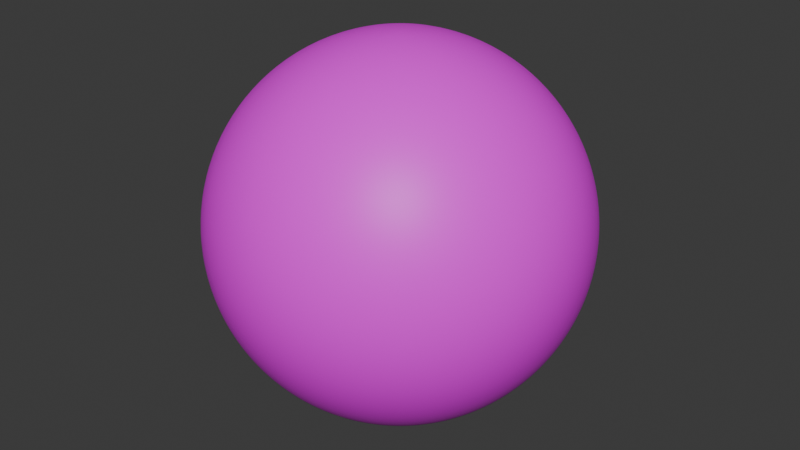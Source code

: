 # Source: lancerPlayer.blend  (saved by Blender 4.5.91; exported with 4.5.12 LTS)
import bpy
from mathutils import Matrix  # noqa: F401  (used for matrix-valued properties, if any)

bpy.ops.wm.read_factory_settings(use_empty=True)
scene = bpy.context.scene
scene.name = 'Scene'

# ---- images (referenced by path relative to the original .blend; pixels are not part of the script)
import os
ASSET_DIR = os.environ.get("B2B_ASSET_DIR", "")  # directory of the original .blend (textures are referenced by path, not embedded)
HERE = os.path.dirname(os.path.abspath(__file__))  # packed textures are extracted next to this script under _unpacked/

def load_image(name, relpath, width, height, colorspace="sRGB"):
    """Load a texture the original file referenced (path relative to the .blend, or extracted next to this script)."""
    p = next((c for c in (os.path.join(HERE, relpath), os.path.join(ASSET_DIR, relpath)) if relpath and os.path.exists(c)), "")
    if p:
        img = bpy.data.images.load(p, check_existing=True)
        img.name = name
    else:  # same state as the original file: an image datablock whose file is absent (Cycles renders it pink)
        img = bpy.data.images.new(name, width, height)
        img.source = "FILE"
        img.filepath = "//" + (relpath or name)
    img.colorspace_settings.name = colorspace
    return img
img_lancertexture_png = load_image('lancerTexture.png', 'lancerTexture.png', 1024, 1024, 'sRGB')

# ---- materials (node trees are filled in below, after node groups)
mat_material_001 = bpy.data.materials.new('Material.001')

# ---- material node trees
mat_material_001.use_nodes = True; mat_material_001.node_tree.nodes.clear()
_N = mat_material_001.node_tree.nodes; _L = mat_material_001.node_tree.links
n0 = _N.new('ShaderNodeBsdfPrincipled'); n0.name = 'Principled BSDF'; n0.location = (-200, 100)
n1 = _N.new('ShaderNodeOutputMaterial'); n1.name = 'Material Output'; n1.location = (200, 100)
n2 = _N.new('ShaderNodeTexImage'); n2.name = 'Image Texture'; n2.location = (-490, 75)
n2.image = img_lancertexture_png
_L.new(n0.outputs[0], n1.inputs[0])
_L.new(n2.outputs[0], n0.inputs[0])
n1.is_active_output = True

# ---- world
world_world = bpy.data.worlds.new('World'); scene.world = world_world
world_world.use_nodes = True; world_world.node_tree.nodes.clear()
_N = world_world.node_tree.nodes; _L = world_world.node_tree.links
n0 = _N.new('ShaderNodeOutputWorld'); n0.name = 'World Output'; n0.location = (300, 300)
n1 = _N.new('ShaderNodeBackground'); n1.name = 'Background'; n1.location = (10, 300)
n1.inputs[0].default_value = (0.05088, 0.05088, 0.05088, 1.0)
_L.new(n1.outputs[0], n0.inputs[0])
n0.is_active_output = True
world_world.color = (0.05088, 0.05088, 0.05088)
world_world.sun_shadow_jitter_overblur = 0.0

# ---- meshes
me_sphere_002 = bpy.data.meshes.new('Sphere.002')
me_sphere_002.from_pydata([(4.016e-07, 4.194, 6.312), (4.201e-07, 6.277, 4.218), (4.695e-07, 7.404, 1.481), (6.642e-07, 7.549, 0.0), (4.943e-07, 7.404, -1.481), (4.201e-07, 6.277, -4.218), (0.2966, 1.491, 7.441), (0.5636, 2.833, 7.013), (0.8182, 4.113, 6.312), (1.041, 5.235, 5.368), (1.225, 6.156, 4.218), (1.361, 6.84, 2.905), (1.444, 7.262, 1.481), (1.473, 7.404, 0.0), (1.444, 7.262, -1.481), (1.361, 6.84, -2.905), (1.225, 6.156, -4.218), (1.041, 5.235, -5.368), (0.8182, 4.113, -6.312), (0.5636, 2.833, -7.013), (0.2966, 1.491, -7.441), (0.5818, 1.405, 7.441), (1.106, 2.669, 7.013), (1.605, 3.875, 6.312), (2.043, 4.932, 5.368), (2.402, 5.799, 4.218), (2.669, 6.444, 2.905), (2.833, 6.84, 1.481), (2.889, 6.974, 0.0), (2.833, 6.84, -1.481), (2.669, 6.444, -2.905), (2.402, 5.799, -4.218), (2.043, 4.932, -5.368), (1.605, 3.875, -6.312), (1.106, 2.669, -7.013), (0.5818, 1.405, -7.441), (0.8446, 1.264, 7.441), (1.605, 2.402, 7.013), (2.33, 3.487, 6.312), (2.966, 4.438, 5.368), (3.487, 5.219, 4.218), (3.875, 5.799, 2.905), (4.113, 6.156, 1.481), (4.194, 6.277, 0.0), (4.113, 6.156, -1.481), (3.875, 5.799, -2.905), (3.487, 5.219, -4.218), (2.966, 4.438, -5.368), (2.33, 3.487, -6.312), (1.605, 2.402, -7.013), (0.8446, 1.264, -7.441), (1.075, 1.075, 7.441), (2.043, 2.043, 7.013), (2.966, 2.966, 6.312), (3.775, 3.775, 5.368), (4.438, 4.438, 4.218), (4.932, 4.932, 2.905), (5.235, 5.235, 1.481), (5.338, 5.338, 0.0), (5.235, 5.235, -1.481), (4.932, 4.932, -2.905), (4.438, 4.438, -4.218), (3.775, 3.775, -5.368), (2.966, 2.966, -6.312), (2.043, 2.043, -7.013), (1.075, 1.075, -7.441), (1.264, 0.8446, 7.441), (2.402, 1.605, 7.013), (3.487, 2.33, 6.312), (4.438, 2.966, 5.368), (5.219, 3.487, 4.218), (5.799, 3.875, 2.905), (6.156, 4.113, 1.481), (6.277, 4.194, 0.0), (6.156, 4.113, -1.481), (5.799, 3.875, -2.905), (5.219, 3.487, -4.218), (4.438, 2.966, -5.368), (3.487, 2.33, -6.312), (2.402, 1.605, -7.013), (1.264, 0.8446, -7.441), (2.973e-08, -5.406e-09, 7.618), (1.405, 0.5818, 7.441), (2.669, 1.106, 7.013), (3.875, 1.605, 6.312), (4.932, 2.043, 5.368), (5.799, 2.402, 4.218), (6.444, 2.669, 2.905), (6.84, 2.833, 1.481), (6.974, 2.889, 0.0), (6.84, 2.833, -1.481), (6.444, 2.669, -2.905), (5.799, 2.402, -4.218), (4.932, 2.043, -5.368), (3.875, 1.605, -6.312), (2.669, 1.106, -7.013), (1.405, 0.5818, -7.441), (1.491, 0.2966, 7.441), (2.833, 0.5636, 7.013), (4.113, 0.8182, 6.312), (5.235, 1.041, 5.368), (6.156, 1.225, 4.218), (6.84, 1.361, 2.905), (7.262, 1.444, 1.481), (7.404, 1.473, 0.0), (7.262, 1.444, -1.481), (6.84, 1.361, -2.905), (6.156, 1.225, -4.218), (5.235, 1.041, -5.368), (4.113, 0.8182, -6.312), (2.833, 0.5636, -7.013), (1.491, 0.2966, -7.441), (1.52, -8.445e-08, 7.441), (2.889, -1.787e-07, 7.013), (4.194, -2.699e-07, 6.312), (5.338, -4.534e-08, 5.368), (6.277, -3.813e-07, 4.218), (6.974, 6.015e-08, 2.905), (7.404, -6.393e-07, 1.481), (7.549, -1.097e-06, 0.0), (7.404, -6.269e-07, -1.481), (6.974, 6.324e-08, -2.905), (6.277, -3.921e-07, -4.218), (5.338, -3.761e-08, -5.368), (4.194, -2.761e-07, -6.312), (2.889, -1.814e-07, -7.013), (1.52, -8.512e-08, -7.441), (1.491, -0.2966, 7.441), (2.833, -0.5636, 7.013), (4.113, -0.8182, 6.312), (5.235, -1.041, 5.368), (6.156, -1.225, 4.218), (6.84, -1.361, 2.905), (7.262, -1.444, 1.481), (7.404, -1.473, 0.0), (7.262, -1.444, -1.481), (6.84, -1.361, -2.905), (6.156, -1.225, -4.218), (5.235, -1.041, -5.368), (4.113, -0.8182, -6.312), (2.833, -0.5636, -7.013), (1.491, -0.2966, -7.441), (1.405, -0.5818, 7.441), (2.669, -1.106, 7.013), (3.875, -1.605, 6.312), (4.932, -2.043, 5.368), (5.799, -2.402, 4.218), (6.444, -2.669, 2.905), (6.84, -2.833, 1.481), (6.974, -2.889, 0.0), (6.84, -2.833, -1.481), (6.444, -2.669, -2.905), (5.799, -2.402, -4.218), (4.932, -2.043, -5.368), (3.875, -1.605, -6.312), (2.669, -1.106, -7.013), (1.405, -0.5818, -7.441), (1.264, -0.8446, 7.441), (2.402, -1.605, 7.013), (3.487, -2.33, 6.312), (4.438, -2.966, 5.368), (5.219, -3.487, 4.218), (5.799, -3.875, 2.905), (6.156, -4.113, 1.481), (6.277, -4.194, 0.0), (6.156, -4.113, -1.481), (5.799, -3.875, -2.905), (5.219, -3.487, -4.218), (4.438, -2.966, -5.368), (3.487, -2.33, -6.312), (2.402, -1.605, -7.013), (1.264, -0.8446, -7.441), (1.075, -1.075, 7.441), (2.043, -2.043, 7.013), (2.966, -2.966, 6.312), (3.775, -3.775, 5.368), (4.438, -4.438, 4.218), (4.932, -4.932, 2.905), (5.235, -5.235, 1.481), (5.338, -5.338, 0.0), (5.235, -5.235, -1.481), (4.932, -4.932, -2.905), (4.438, -4.438, -4.218), (3.775, -3.775, -5.368), (2.966, -2.966, -6.312), (2.043, -2.043, -7.013), (1.075, -1.075, -7.441), (0.8446, -1.264, 7.441), (1.605, -2.402, 7.013), (2.33, -3.487, 6.312), (2.966, -4.438, 5.368), (3.487, -5.219, 4.218), (3.875, -5.799, 2.905), (4.113, -6.156, 1.481), (4.194, -6.277, 0.0), (4.113, -6.156, -1.481), (3.875, -5.799, -2.905), (3.487, -5.219, -4.218), (2.966, -4.438, -5.368), (2.33, -3.487, -6.312), (1.605, -2.402, -7.013), (0.8446, -1.264, -7.441), (0.5818, -1.405, 7.441), (1.106, -2.669, 7.013), (1.605, -3.875, 6.312), (2.043, -4.932, 5.368), (2.402, -5.799, 4.218), (2.669, -6.444, 2.905), (2.833, -6.84, 1.481), (2.889, -6.974, 0.0), (2.833, -6.84, -1.481), (2.669, -6.444, -2.905), (2.402, -5.799, -4.218), (2.043, -4.932, -5.368), (1.605, -3.875, -6.312), (1.106, -2.669, -7.013), (0.5818, -1.405, -7.441), (0.2966, -1.491, 7.441), (0.5636, -2.833, 7.013), (0.8182, -4.113, 6.312), (1.041, -5.235, 5.368), (1.225, -6.156, 4.218), (1.361, -6.84, 2.905), (1.444, -7.262, 1.481), (1.473, -7.404, 0.0), (1.444, -7.262, -1.481), (1.361, -6.84, -2.905), (1.225, -6.156, -4.218), (1.041, -5.235, -5.368), (0.8182, -4.113, -6.312), (0.5636, -2.833, -7.013), (0.2966, -1.491, -7.441), (-9.665e-08, -1.52, 7.441), (-4.035e-07, -2.889, 7.013), (-5.957e-07, -4.194, 6.312), (-3.006e-07, -5.338, 5.368), (-5.229e-07, -6.277, 4.218), (-8.758e-08, -6.974, 2.905), (-1.048e-06, -7.404, 1.481), (-2.055e-06, -7.549, 0.0), (-1.048e-06, -7.404, -1.481), (-9.067e-08, -6.974, -2.905), (-5.244e-07, -6.277, -4.218), (-2.991e-07, -5.338, -5.368), (-5.957e-07, -4.194, -6.312), (-3.997e-07, -2.889, -7.013), (-9.655e-08, -1.52, -7.441), (-0.2966, -1.491, 7.441), (-0.5636, -2.833, 7.013), (-0.8182, -4.113, 6.312), (-1.041, -5.235, 5.368), (-1.225, -6.156, 4.218), (-1.361, -6.84, 2.905), (-1.444, -7.262, 1.481), (-1.473, -7.404, 0.0), (-1.444, -7.262, -1.481), (-1.361, -6.84, -2.905), (-1.225, -6.156, -4.218), (-1.041, -5.235, -5.368), (-0.8182, -4.113, -6.312), (-0.5636, -2.833, -7.013), (-0.2966, -1.491, -7.441), (-0.5818, -1.405, 7.441), (-1.106, -2.669, 7.013), (-1.605, -3.875, 6.312), (-2.043, -4.932, 5.368), (-2.402, -5.799, 4.218), (-2.669, -6.444, 2.905), (-2.833, -6.84, 1.481), (-2.889, -6.974, 0.0), (-2.833, -6.84, -1.481), (-2.669, -6.444, -2.905), (-2.402, -5.799, -4.218), (-2.043, -4.932, -5.368), (-1.605, -3.875, -6.312), (-1.106, -2.669, -7.013), (-0.5818, -1.405, -7.441), (-0.8446, -1.264, 7.441), (-1.605, -2.402, 7.013), (-2.33, -3.487, 6.312), (-2.966, -4.438, 5.368), (-3.487, -5.219, 4.218), (-3.875, -5.799, 2.905), (-4.113, -6.156, 1.481), (-4.194, -6.277, 0.0), (-4.113, -6.156, -1.481), (-3.875, -5.799, -2.905), (-3.487, -5.219, -4.218), (-2.966, -4.438, -5.368), (-2.33, -3.487, -6.312), (-1.605, -2.402, -7.013), (-0.8446, -1.264, -7.441), (-1.075, -1.075, 7.441), (-2.043, -2.043, 7.013), (-2.966, -2.966, 6.312), (-3.775, -3.775, 5.368), (-4.438, -4.438, 4.218), (-4.932, -4.932, 2.905), (-5.235, -5.235, 1.481), (-5.338, -5.338, 0.0), (-5.235, -5.235, -1.481), (-4.932, -4.932, -2.905), (-4.438, -4.438, -4.218), (-3.775, -3.775, -5.368), (-2.966, -2.966, -6.312), (-2.043, -2.043, -7.013), (-1.075, -1.075, -7.441), (3.784e-08, -9.653e-09, -7.618), (-1.264, -0.8446, 7.441), (-2.402, -1.605, 7.013), (-3.487, -2.33, 6.312), (-4.438, -2.966, 5.368), (-5.219, -3.487, 4.218), (-5.799, -3.875, 2.905), (-6.156, -4.113, 1.481), (-6.277, -4.194, 0.0), (-6.156, -4.113, -1.481), (-5.799, -3.875, -2.905), (-5.219, -3.487, -4.218), (-4.438, -2.966, -5.368), (-3.487, -2.33, -6.312), (-2.402, -1.605, -7.013), (-1.264, -0.8446, -7.441), (-1.405, -0.5818, 7.441), (-2.669, -1.106, 7.013), (-3.875, -1.605, 6.312), (-4.932, -2.043, 5.368), (-5.799, -2.402, 4.218), (-6.444, -2.669, 2.905), (-6.84, -2.833, 1.481), (-6.974, -2.889, 0.0), (-6.84, -2.833, -1.481), (-6.444, -2.669, -2.905), (-5.799, -2.402, -4.218), (-4.932, -2.043, -5.368), (-3.875, -1.605, -6.312), (-2.669, -1.106, -7.013), (-1.405, -0.5818, -7.441), (-1.491, -0.2966, 7.441), (-2.833, -0.5636, 7.013), (-4.113, -0.8182, 6.312), (-5.235, -1.041, 5.368), (-6.156, -1.225, 4.218), (-6.84, -1.361, 2.905), (-7.262, -1.444, 1.481), (-7.404, -1.473, 0.0), (-7.262, -1.444, -1.481), (-6.84, -1.361, -2.905), (-6.156, -1.225, -4.218), (-5.235, -1.041, -5.368), (-4.113, -0.8182, -6.312), (-2.833, -0.5636, -7.013), (-1.491, -0.2966, -7.441), (-1.52, 1.613e-07, 7.441), (-2.889, 4.562e-07, 7.013), (-4.194, 8.813e-07, 6.312), (-5.338, 4.984e-07, 5.368), (-6.277, 9.416e-07, 4.218), (-6.974, 5.543e-07, 2.905), (-7.404, 1.939e-06, 1.481), (-7.549, 2.998e-06, 7.723e-10), (-7.404, 1.933e-06, -1.481), (-6.974, 5.493e-07, -2.905), (-6.277, 9.424e-07, -4.218), (-5.338, 5.028e-07, -5.368), (-4.194, 8.842e-07, -6.312), (-2.889, 4.551e-07, -7.013), (-1.52, 1.616e-07, -7.441), (-1.491, 0.2966, 7.441), (-2.833, 0.5636, 7.013), (-4.113, 0.8182, 6.312), (-5.235, 1.041, 5.368), (-6.156, 1.225, 4.218), (-6.84, 1.361, 2.905), (-7.262, 1.444, 1.481), (-7.404, 1.473, 0.0), (-7.262, 1.444, -1.481), (-6.84, 1.361, -2.905), (-6.156, 1.225, -4.218), (-5.235, 1.041, -5.368), (-4.113, 0.8182, -6.312), (-2.833, 0.5636, -7.013), (-1.491, 0.2966, -7.441), (-1.405, 0.5818, 7.441), (-2.669, 1.106, 7.013), (-3.875, 1.605, 6.312), (-4.932, 2.043, 5.368), (-5.799, 2.402, 4.218), (-6.444, 2.669, 2.905), (-6.84, 2.833, 1.481), (-6.974, 2.889, 0.0), (-6.84, 2.833, -1.481), (-6.444, 2.669, -2.905), (-5.799, 2.402, -4.218), (-4.932, 2.043, -5.368), (-3.875, 1.605, -6.312), (-2.669, 1.106, -7.013), (-1.405, 0.5818, -7.441), (-1.264, 0.8446, 7.441), (-2.402, 1.605, 7.013), (-3.487, 2.33, 6.312), (-4.438, 2.966, 5.368), (-5.219, 3.487, 4.218), (-5.799, 3.875, 2.905), (-6.156, 4.113, 1.481), (-6.277, 4.194, 0.0), (-6.156, 4.113, -1.481), (-5.799, 3.875, -2.905), (-5.219, 3.487, -4.218), (-4.438, 2.966, -5.368), (-3.487, 2.33, -6.312), (-2.402, 1.605, -7.013), (-1.264, 0.8446, -7.441), (-1.075, 1.075, 7.441), (-2.043, 2.043, 7.013), (-2.966, 2.966, 6.312), (-3.775, 3.775, 5.368), (-4.438, 4.438, 4.218), (-4.932, 4.932, 2.905), (-5.235, 5.235, 1.481), (-5.338, 5.338, 0.0), (-5.235, 5.235, -1.481), (-4.932, 4.932, -2.905), (-4.438, 4.438, -4.218), (-3.775, 3.775, -5.368), (-2.966, 2.966, -6.312), (-2.043, 2.043, -7.013), (-1.075, 1.075, -7.441), (-0.8446, 1.264, 7.441), (-1.605, 2.402, 7.013), (-2.33, 3.487, 6.312), (-2.966, 4.438, 5.368), (-3.487, 5.219, 4.218), (-3.875, 5.799, 2.905), (-4.113, 6.156, 1.481), (-4.194, 6.277, 0.0), (-4.113, 6.156, -1.481), (-3.875, 5.799, -2.905), (-3.487, 5.219, -4.218), (-2.966, 4.438, -5.368), (-2.33, 3.487, -6.312), (-1.605, 2.402, -7.013), (-0.8446, 1.264, -7.441), (-0.5818, 1.405, 7.441), (-1.106, 2.669, 7.013), (-1.605, 3.875, 6.312), (-2.043, 4.932, 5.368), (-2.402, 5.799, 4.218), (-2.669, 6.444, 2.905), (-2.833, 6.84, 1.481), (-2.889, 6.974, 0.0), (-2.833, 6.84, -1.481), (-2.669, 6.444, -2.905), (-2.402, 5.799, -4.218), (-2.043, 4.932, -5.368), (-1.605, 3.875, -6.312), (-1.106, 2.669, -7.013), (-0.5818, 1.405, -7.441), (-0.2966, 1.491, 7.441), (-0.5636, 2.833, 7.013), (-0.8182, 4.113, 6.312), (-1.041, 5.235, 5.368), (-1.225, 6.156, 4.218), (-1.361, 6.84, 2.905), (-1.444, 7.262, 1.481), (-1.473, 7.404, 0.0), (-1.444, 7.262, -1.481), (-1.361, 6.84, -2.905), (-1.225, 6.156, -4.218), (-1.041, 5.235, -5.368), (-0.8182, 4.113, -6.312), (-0.5636, 2.833, -7.013), (-0.2966, 1.491, -7.441), (1.758e-07, 1.52, 7.441), (4.35e-07, 2.889, 7.013), (5.59e-07, 5.338, 5.368), (4.674e-07, 6.974, 2.905), (4.643e-07, 6.974, -2.905), (7.196e-07, 5.338, -5.368), (1.266e-06, 4.194, -6.312), (5.922e-07, 2.889, -7.013), (1.763e-07, 1.52, -7.441)], [], [(479, 478, 17, 18), (476, 1, 10, 11), (480, 479, 18, 19), (2, 476, 11, 12), (481, 480, 19, 20), (3, 2, 12, 13), (473, 81, 6), (307, 481, 20), (4, 3, 13, 14), (474, 473, 6, 7), (477, 4, 14, 15), (0, 474, 7, 8), (5, 477, 15, 16), (475, 0, 8, 9), (478, 5, 16, 17), (1, 475, 9, 10), (17, 16, 31, 32), (10, 9, 24, 25), (18, 17, 32, 33), (11, 10, 25, 26), (19, 18, 33, 34), (12, 11, 26, 27), (20, 19, 34, 35), (13, 12, 27, 28), (6, 81, 21), (307, 20, 35), (14, 13, 28, 29), (7, 6, 21, 22), (15, 14, 29, 30), (8, 7, 22, 23), (16, 15, 30, 31), (9, 8, 23, 24), (21, 81, 36), (307, 35, 50), (29, 28, 43, 44), (22, 21, 36, 37), (30, 29, 44, 45), (23, 22, 37, 38), (31, 30, 45, 46), (24, 23, 38, 39), (32, 31, 46, 47), (25, 24, 39, 40), (33, 32, 47, 48), (26, 25, 40, 41), (34, 33, 48, 49), (27, 26, 41, 42), (35, 34, 49, 50), (28, 27, 42, 43), (40, 39, 54, 55), (48, 47, 62, 63), (41, 40, 55, 56), (49, 48, 63, 64), (42, 41, 56, 57), (50, 49, 64, 65), (43, 42, 57, 58), (36, 81, 51), (307, 50, 65), (44, 43, 58, 59), (37, 36, 51, 52), (45, 44, 59, 60), (38, 37, 52, 53), (46, 45, 60, 61), (39, 38, 53, 54), (47, 46, 61, 62), (59, 58, 73, 74), (52, 51, 66, 67), (60, 59, 74, 75), (53, 52, 67, 68), (61, 60, 75, 76), (54, 53, 68, 69), (62, 61, 76, 77), (55, 54, 69, 70), (63, 62, 77, 78), (56, 55, 70, 71), (64, 63, 78, 79), (57, 56, 71, 72), (65, 64, 79, 80), (58, 57, 72, 73), (51, 81, 66), (307, 65, 80), (78, 77, 93, 94), (71, 70, 86, 87), (79, 78, 94, 95), (72, 71, 87, 88), (80, 79, 95, 96), (73, 72, 88, 89), (66, 81, 82), (307, 80, 96), (74, 73, 89, 90), (67, 66, 82, 83), (75, 74, 90, 91), (68, 67, 83, 84), (76, 75, 91, 92), (69, 68, 84, 85), (77, 76, 92, 93), (70, 69, 85, 86), (83, 82, 97, 98), (91, 90, 105, 106), (84, 83, 98, 99), (92, 91, 106, 107), (85, 84, 99, 100), (93, 92, 107, 108), (86, 85, 100, 101), (94, 93, 108, 109), (87, 86, 101, 102), (95, 94, 109, 110), (88, 87, 102, 103), (96, 95, 110, 111), (89, 88, 103, 104), (82, 81, 97), (307, 96, 111), (90, 89, 104, 105), (102, 101, 116, 117), (110, 109, 124, 125), (103, 102, 117, 118), (111, 110, 125, 126), (104, 103, 118, 119), (97, 81, 112), (307, 111, 126), (105, 104, 119, 120), (98, 97, 112, 113), (106, 105, 120, 121), (99, 98, 113, 114), (107, 106, 121, 122), (100, 99, 114, 115), (108, 107, 122, 123), (101, 100, 115, 116), (109, 108, 123, 124), (121, 120, 135, 136), (114, 113, 128, 129), (122, 121, 136, 137), (115, 114, 129, 130), (123, 122, 137, 138), (116, 115, 130, 131), (124, 123, 138, 139), (117, 116, 131, 132), (125, 124, 139, 140), (118, 117, 132, 133), (126, 125, 140, 141), (119, 118, 133, 134), (112, 81, 127), (307, 126, 141), (120, 119, 134, 135), (113, 112, 127, 128), (140, 139, 154, 155), (133, 132, 147, 148), (141, 140, 155, 156), (134, 133, 148, 149), (127, 81, 142), (307, 141, 156), (135, 134, 149, 150), (128, 127, 142, 143), (136, 135, 150, 151), (129, 128, 143, 144), (137, 136, 151, 152), (130, 129, 144, 145), (138, 137, 152, 153), (131, 130, 145, 146), (139, 138, 153, 154), (132, 131, 146, 147), (152, 151, 166, 167), (145, 144, 159, 160), (153, 152, 167, 168), (146, 145, 160, 161), (154, 153, 168, 169), (147, 146, 161, 162), (155, 154, 169, 170), (148, 147, 162, 163), (156, 155, 170, 171), (149, 148, 163, 164), (142, 81, 157), (307, 156, 171), (150, 149, 164, 165), (143, 142, 157, 158), (151, 150, 165, 166), (144, 143, 158, 159), (171, 170, 185, 186), (164, 163, 178, 179), (157, 81, 172), (307, 171, 186), (165, 164, 179, 180), (158, 157, 172, 173), (166, 165, 180, 181), (159, 158, 173, 174), (167, 166, 181, 182), (160, 159, 174, 175), (168, 167, 182, 183), (161, 160, 175, 176), (169, 168, 183, 184), (162, 161, 176, 177), (170, 169, 184, 185), (163, 162, 177, 178), (175, 174, 189, 190), (183, 182, 197, 198), (176, 175, 190, 191), (184, 183, 198, 199), (177, 176, 191, 192), (185, 184, 199, 200), (178, 177, 192, 193), (186, 185, 200, 201), (179, 178, 193, 194), (172, 81, 187), (307, 186, 201), (180, 179, 194, 195), (173, 172, 187, 188), (181, 180, 195, 196), (174, 173, 188, 189), (182, 181, 196, 197), (194, 193, 208, 209), (187, 81, 202), (307, 201, 216), (195, 194, 209, 210), (188, 187, 202, 203), (196, 195, 210, 211), (189, 188, 203, 204), (197, 196, 211, 212), (190, 189, 204, 205), (198, 197, 212, 213), (191, 190, 205, 206), (199, 198, 213, 214), (192, 191, 206, 207), (200, 199, 214, 215), (193, 192, 207, 208), (201, 200, 215, 216), (213, 212, 227, 228), (206, 205, 220, 221), (214, 213, 228, 229), (207, 206, 221, 222), (215, 214, 229, 230), (208, 207, 222, 223), (216, 215, 230, 231), (209, 208, 223, 224), (202, 81, 217), (307, 216, 231), (210, 209, 224, 225), (203, 202, 217, 218), (211, 210, 225, 226), (204, 203, 218, 219), (212, 211, 226, 227), (205, 204, 219, 220), (217, 81, 232), (307, 231, 246), (225, 224, 239, 240), (218, 217, 232, 233), (226, 225, 240, 241), (219, 218, 233, 234), (227, 226, 241, 242), (220, 219, 234, 235), (228, 227, 242, 243), (221, 220, 235, 236), (229, 228, 243, 244), (222, 221, 236, 237), (230, 229, 244, 245), (223, 222, 237, 238), (231, 230, 245, 246), (224, 223, 238, 239), (236, 235, 250, 251), (244, 243, 258, 259), (237, 236, 251, 252), (245, 244, 259, 260), (238, 237, 252, 253), (246, 245, 260, 261), (239, 238, 253, 254), (232, 81, 247), (307, 246, 261), (240, 239, 254, 255), (233, 232, 247, 248), (241, 240, 255, 256), (234, 233, 248, 249), (242, 241, 256, 257), (235, 234, 249, 250), (243, 242, 257, 258), (255, 254, 269, 270), (248, 247, 262, 263), (256, 255, 270, 271), (249, 248, 263, 264), (257, 256, 271, 272), (250, 249, 264, 265), (258, 257, 272, 273), (251, 250, 265, 266), (259, 258, 273, 274), (252, 251, 266, 267), (260, 259, 274, 275), (253, 252, 267, 268), (261, 260, 275, 276), (254, 253, 268, 269), (247, 81, 262), (307, 261, 276), (274, 273, 288, 289), (267, 266, 281, 282), (275, 274, 289, 290), (268, 267, 282, 283), (276, 275, 290, 291), (269, 268, 283, 284), (262, 81, 277), (307, 276, 291), (270, 269, 284, 285), (263, 262, 277, 278), (271, 270, 285, 286), (264, 263, 278, 279), (272, 271, 286, 287), (265, 264, 279, 280), (273, 272, 287, 288), (266, 265, 280, 281), (286, 285, 300, 301), (279, 278, 293, 294), (287, 286, 301, 302), (280, 279, 294, 295), (288, 287, 302, 303), (281, 280, 295, 296), (289, 288, 303, 304), (282, 281, 296, 297), (290, 289, 304, 305), (283, 282, 297, 298), (291, 290, 305, 306), (284, 283, 298, 299), (277, 81, 292), (307, 291, 306), (285, 284, 299, 300), (278, 277, 292, 293), (305, 304, 320, 321), (298, 297, 313, 314), (306, 305, 321, 322), (299, 298, 314, 315), (292, 81, 308), (307, 306, 322), (300, 299, 315, 316), (293, 292, 308, 309), (301, 300, 316, 317), (294, 293, 309, 310), (302, 301, 317, 318), (295, 294, 310, 311), (303, 302, 318, 319), (296, 295, 311, 312), (304, 303, 319, 320), (297, 296, 312, 313), (310, 309, 324, 325), (318, 317, 332, 333), (311, 310, 325, 326), (319, 318, 333, 334), (312, 311, 326, 327), (320, 319, 334, 335), (313, 312, 327, 328), (321, 320, 335, 336), (314, 313, 328, 329), (322, 321, 336, 337), (315, 314, 329, 330), (308, 81, 323), (307, 322, 337), (316, 315, 330, 331), (309, 308, 323, 324), (317, 316, 331, 332), (329, 328, 343, 344), (337, 336, 351, 352), (330, 329, 344, 345), (323, 81, 338), (307, 337, 352), (331, 330, 345, 346), (324, 323, 338, 339), (332, 331, 346, 347), (325, 324, 339, 340), (333, 332, 347, 348), (326, 325, 340, 341), (334, 333, 348, 349), (327, 326, 341, 342), (335, 334, 349, 350), (328, 327, 342, 343), (336, 335, 350, 351), (348, 347, 362, 363), (341, 340, 355, 356), (349, 348, 363, 364), (342, 341, 356, 357), (350, 349, 364, 365), (343, 342, 357, 358), (351, 350, 365, 366), (344, 343, 358, 359), (352, 351, 366, 367), (345, 344, 359, 360), (338, 81, 353), (307, 352, 367), (346, 345, 360, 361), (339, 338, 353, 354), (347, 346, 361, 362), (340, 339, 354, 355), (367, 366, 381, 382), (360, 359, 374, 375), (353, 81, 368), (307, 367, 382), (361, 360, 375, 376), (354, 353, 368, 369), (362, 361, 376, 377), (355, 354, 369, 370), (363, 362, 377, 378), (356, 355, 370, 371), (364, 363, 378, 379), (357, 356, 371, 372), (365, 364, 379, 380), (358, 357, 372, 373), (366, 365, 380, 381), (359, 358, 373, 374), (371, 370, 385, 386), (379, 378, 393, 394), (372, 371, 386, 387), (380, 379, 394, 395), (373, 372, 387, 388), (381, 380, 395, 396), (374, 373, 388, 389), (382, 381, 396, 397), (375, 374, 389, 390), (368, 81, 383), (307, 382, 397), (376, 375, 390, 391), (369, 368, 383, 384), (377, 376, 391, 392), (370, 369, 384, 385), (378, 377, 392, 393), (390, 389, 404, 405), (383, 81, 398), (307, 397, 412), (391, 390, 405, 406), (384, 383, 398, 399), (392, 391, 406, 407), (385, 384, 399, 400), (393, 392, 407, 408), (386, 385, 400, 401), (394, 393, 408, 409), (387, 386, 401, 402), (395, 394, 409, 410), (388, 387, 402, 403), (396, 395, 410, 411), (389, 388, 403, 404), (397, 396, 411, 412), (409, 408, 423, 424), (402, 401, 416, 417), (410, 409, 424, 425), (403, 402, 417, 418), (411, 410, 425, 426), (404, 403, 418, 419), (412, 411, 426, 427), (405, 404, 419, 420), (398, 81, 413), (307, 412, 427), (406, 405, 420, 421), (399, 398, 413, 414), (407, 406, 421, 422), (400, 399, 414, 415), (408, 407, 422, 423), (401, 400, 415, 416), (307, 427, 442), (421, 420, 435, 436), (414, 413, 428, 429), (422, 421, 436, 437), (415, 414, 429, 430), (423, 422, 437, 438), (416, 415, 430, 431), (424, 423, 438, 439), (417, 416, 431, 432), (425, 424, 439, 440), (418, 417, 432, 433), (426, 425, 440, 441), (419, 418, 433, 434), (427, 426, 441, 442), (420, 419, 434, 435), (413, 81, 428), (440, 439, 454, 455), (433, 432, 447, 448), (441, 440, 455, 456), (434, 433, 448, 449), (442, 441, 456, 457), (435, 434, 449, 450), (428, 81, 443), (307, 442, 457), (436, 435, 450, 451), (429, 428, 443, 444), (437, 436, 451, 452), (430, 429, 444, 445), (438, 437, 452, 453), (431, 430, 445, 446), (439, 438, 453, 454), (432, 431, 446, 447), (444, 443, 458, 459), (452, 451, 466, 467), (445, 444, 459, 460), (453, 452, 467, 468), (446, 445, 460, 461), (454, 453, 468, 469), (447, 446, 461, 462), (455, 454, 469, 470), (448, 447, 462, 463), (456, 455, 470, 471), (449, 448, 463, 464), (457, 456, 471, 472), (450, 449, 464, 465), (443, 81, 458), (307, 457, 472), (451, 450, 465, 466), (463, 462, 1, 476), (471, 470, 479, 480), (464, 463, 476, 2), (472, 471, 480, 481), (465, 464, 2, 3), (458, 81, 473), (307, 472, 481), (466, 465, 3, 4), (459, 458, 473, 474), (467, 466, 4, 477), (460, 459, 474, 0), (468, 467, 477, 5), (461, 460, 0, 475), (469, 468, 5, 478), (462, 461, 475, 1), (470, 469, 478, 479)])
me_sphere_002.polygons.foreach_set('use_smooth', [True] * 512)
_uv = me_sphere_002.uv_layers.new(name='UVMap')
_uv.uv.foreach_set('vector', [0.75, 0.1875, 0.75, 0.25, 0.7188, 0.25, 0.7188, 0.1875, 0.75, 0.625, 0.75, 0.6875, 0.7188, 0.6875, 0.7188, 0.625, 0.75, 0.125, 0.75, 0.1875, 0.7188, 0.1875, 0.7188, 0.125, 0.75, 0.5625, 0.75, 0.625, 0.7188, 0.625, 0.7188, 0.5625, 0.75, 0.0625, 0.75, 0.125, 0.7188, 0.125, 0.7188, 0.0625, 0.75, 0.5, 0.75, 0.5625, 0.7188, 0.5625, 0.7188, 0.5, 0.75, 0.9375, 0.7344, 1.0, 0.7188, 0.9375, 0.7344, 0.0, 0.75, 0.0625, 0.7188, 0.0625, 0.75, 0.4375, 0.75, 0.5, 0.7188, 0.5, 0.7188, 0.4375, 0.75, 0.875, 0.75, 0.9375, 0.7188, 0.9375, 0.7188, 0.875, 0.75, 0.375, 0.75, 0.4375, 0.7188, 0.4375, 0.7188, 0.375, 0.75, 0.8125, 0.75, 0.875, 0.7188, 0.875, 0.7188, 0.8125, 0.75, 0.3125, 0.75, 0.375, 0.7188, 0.375, 0.7188, 0.3125, 0.75, 0.75, 0.75, 0.8125, 0.7188, 0.8125, 0.7188, 0.75, 0.75, 0.25, 0.75, 0.3125, 0.7188, 0.3125, 0.7188, 0.25, 0.75, 0.6875, 0.75, 0.75, 0.7188, 0.75, 0.7188, 0.6875, 0.7188, 0.25, 0.7188, 0.3125, 0.6875, 0.3125, 0.6875, 0.25, 0.7188, 0.6875, 0.7188, 0.75, 0.6875, 0.75, 0.6875, 0.6875, 0.7188, 0.1875, 0.7188, 0.25, 0.6875, 0.25, 0.6875, 0.1875, 0.7188, 0.625, 0.7188, 0.6875, 0.6875, 0.6875, 0.6875, 0.625, 0.7188, 0.125, 0.7188, 0.1875, 0.6875, 0.1875, 0.6875, 0.125, 0.7188, 0.5625, 0.7188, 0.625, 0.6875, 0.625, 0.6875, 0.5625, 0.7188, 0.0625, 0.7188, 0.125, 0.6875, 0.125, 0.6875, 0.0625, 0.7188, 0.5, 0.7188, 0.5625, 0.6875, 0.5625, 0.6875, 0.5, 0.7188, 0.9375, 0.7031, 1.0, 0.6875, 0.9375, 0.7031, 0.0, 0.7188, 0.0625, 0.6875, 0.0625, 0.7188, 0.4375, 0.7188, 0.5, 0.6875, 0.5, 0.6875, 0.4375, 0.7188, 0.875, 0.7188, 0.9375, 0.6875, 0.9375, 0.6875, 0.875, 0.7188, 0.375, 0.7188, 0.4375, 0.6875, 0.4375, 0.6875, 0.375, 0.7188, 0.8125, 0.7188, 0.875, 0.6875, 0.875, 0.6875, 0.8125, 0.7188, 0.3125, 0.7188, 0.375, 0.6875, 0.375, 0.6875, 0.3125, 0.7188, 0.75, 0.7188, 0.8125, 0.6875, 0.8125, 0.6875, 0.75, 0.6875, 0.9375, 0.6719, 1.0, 0.6562, 0.9375, 0.6719, 0.0, 0.6875, 0.0625, 0.6562, 0.0625, 0.6875, 0.4375, 0.6875, 0.5, 0.6562, 0.5, 0.6562, 0.4375, 0.6875, 0.875, 0.6875, 0.9375, 0.6562, 0.9375, 0.6562, 0.875, 0.6875, 0.375, 0.6875, 0.4375, 0.6562, 0.4375, 0.6562, 0.375, 0.6875, 0.8125, 0.6875, 0.875, 0.6562, 0.875, 0.6562, 0.8125, 0.6875, 0.3125, 0.6875, 0.375, 0.6562, 0.375, 0.6562, 0.3125, 0.6875, 0.75, 0.6875, 0.8125, 0.6562, 0.8125, 0.6562, 0.75, 0.6875, 0.25, 0.6875, 0.3125, 0.6562, 0.3125, 0.6562, 0.25, 0.6875, 0.6875, 0.6875, 0.75, 0.6562, 0.75, 0.6562, 0.6875, 0.6875, 0.1875, 0.6875, 0.25, 0.6562, 0.25, 0.6562, 0.1875, 0.6875, 0.625, 0.6875, 0.6875, 0.6562, 0.6875, 0.6562, 0.625, 0.6875, 0.125, 0.6875, 0.1875, 0.6562, 0.1875, 0.6562, 0.125, 0.6875, 0.5625, 0.6875, 0.625, 0.6562, 0.625, 0.6562, 0.5625, 0.6875, 0.0625, 0.6875, 0.125, 0.6562, 0.125, 0.6562, 0.0625, 0.6875, 0.5, 0.6875, 0.5625, 0.6562, 0.5625, 0.6562, 0.5, 0.6562, 0.6875, 0.6562, 0.75, 0.625, 0.75, 0.625, 0.6875, 0.6562, 0.1875, 0.6562, 0.25, 0.625, 0.25, 0.625, 0.1875, 0.6562, 0.625, 0.6562, 0.6875, 0.625, 0.6875, 0.625, 0.625, 0.6562, 0.125, 0.6562, 0.1875, 0.625, 0.1875, 0.625, 0.125, 0.6562, 0.5625, 0.6562, 0.625, 0.625, 0.625, 0.625, 0.5625, 0.6562, 0.0625, 0.6562, 0.125, 0.625, 0.125, 0.625, 0.0625, 0.6562, 0.5, 0.6562, 0.5625, 0.625, 0.5625, 0.625, 0.5, 0.6562, 0.9375, 0.6406, 1.0, 0.625, 0.9375, 0.6406, 0.0, 0.6562, 0.0625, 0.625, 0.0625, 0.6562, 0.4375, 0.6562, 0.5, 0.625, 0.5, 0.625, 0.4375, 0.6562, 0.875, 0.6562, 0.9375, 0.625, 0.9375, 0.625, 0.875, 0.6562, 0.375, 0.6562, 0.4375, 0.625, 0.4375, 0.625, 0.375, 0.6562, 0.8125, 0.6562, 0.875, 0.625, 0.875, 0.625, 0.8125, 0.6562, 0.3125, 0.6562, 0.375, 0.625, 0.375, 0.625, 0.3125, 0.6562, 0.75, 0.6562, 0.8125, 0.625, 0.8125, 0.625, 0.75, 0.6562, 0.25, 0.6562, 0.3125, 0.625, 0.3125, 0.625, 0.25, 0.625, 0.4375, 0.625, 0.5, 0.5938, 0.5, 0.5938, 0.4375, 0.625, 0.875, 0.625, 0.9375, 0.5938, 0.9375, 0.5938, 0.875, 0.625, 0.375, 0.625, 0.4375, 0.5938, 0.4375, 0.5938, 0.375, 0.625, 0.8125, 0.625, 0.875, 0.5938, 0.875, 0.5938, 0.8125, 0.625, 0.3125, 0.625, 0.375, 0.5938, 0.375, 0.5938, 0.3125, 0.625, 0.75, 0.625, 0.8125, 0.5938, 0.8125, 0.5938, 0.75, 0.625, 0.25, 0.625, 0.3125, 0.5938, 0.3125, 0.5938, 0.25, 0.625, 0.6875, 0.625, 0.75, 0.5938, 0.75, 0.5938, 0.6875, 0.625, 0.1875, 0.625, 0.25, 0.5938, 0.25, 0.5938, 0.1875, 0.625, 0.625, 0.625, 0.6875, 0.5938, 0.6875, 0.5938, 0.625, 0.625, 0.125, 0.625, 0.1875, 0.5938, 0.1875, 0.5938, 0.125, 0.625, 0.5625, 0.625, 0.625, 0.5938, 0.625, 0.5938, 0.5625, 0.625, 0.0625, 0.625, 0.125, 0.5938, 0.125, 0.5938, 0.0625, 0.625, 0.5, 0.625, 0.5625, 0.5938, 0.5625, 0.5938, 0.5, 0.625, 0.9375, 0.6094, 1.0, 0.5938, 0.9375, 0.6094, 0.0, 0.625, 0.0625, 0.5938, 0.0625, 0.5938, 0.1875, 0.5938, 0.25, 0.5625, 0.25, 0.5625, 0.1875, 0.5938, 0.625, 0.5938, 0.6875, 0.5625, 0.6875, 0.5625, 0.625, 0.5938, 0.125, 0.5938, 0.1875, 0.5625, 0.1875, 0.5625, 0.125, 0.5938, 0.5625, 0.5938, 0.625, 0.5625, 0.625, 0.5625, 0.5625, 0.5938, 0.0625, 0.5938, 0.125, 0.5625, 0.125, 0.5625, 0.0625, 0.5938, 0.5, 0.5938, 0.5625, 0.5625, 0.5625, 0.5625, 0.5, 0.5938, 0.9375, 0.5781, 1.0, 0.5625, 0.9375, 0.5781, 0.0, 0.5938, 0.0625, 0.5625, 0.0625, 0.5938, 0.4375, 0.5938, 0.5, 0.5625, 0.5, 0.5625, 0.4375, 0.5938, 0.875, 0.5938, 0.9375, 0.5625, 0.9375, 0.5625, 0.875, 0.5938, 0.375, 0.5938, 0.4375, 0.5625, 0.4375, 0.5625, 0.375, 0.5938, 0.8125, 0.5938, 0.875, 0.5625, 0.875, 0.5625, 0.8125, 0.5938, 0.3125, 0.5938, 0.375, 0.5625, 0.375, 0.5625, 0.3125, 0.5938, 0.75, 0.5938, 0.8125, 0.5625, 0.8125, 0.5625, 0.75, 0.5938, 0.25, 0.5938, 0.3125, 0.5625, 0.3125, 0.5625, 0.25, 0.5938, 0.6875, 0.5938, 0.75, 0.5625, 0.75, 0.5625, 0.6875, 0.5625, 0.875, 0.5625, 0.9375, 0.5312, 0.9375, 0.5312, 0.875, 0.5625, 0.375, 0.5625, 0.4375, 0.5312, 0.4375, 0.5312, 0.375, 0.5625, 0.8125, 0.5625, 0.875, 0.5312, 0.875, 0.5312, 0.8125, 0.5625, 0.3125, 0.5625, 0.375, 0.5312, 0.375, 0.5312, 0.3125, 0.5625, 0.75, 0.5625, 0.8125, 0.5312, 0.8125, 0.5312, 0.75, 0.5625, 0.25, 0.5625, 0.3125, 0.5312, 0.3125, 0.5312, 0.25, 0.5625, 0.6875, 0.5625, 0.75, 0.5312, 0.75, 0.5312, 0.6875, 0.5625, 0.1875, 0.5625, 0.25, 0.5312, 0.25, 0.5312, 0.1875, 0.5625, 0.625, 0.5625, 0.6875, 0.5312, 0.6875, 0.5312, 0.625, 0.5625, 0.125, 0.5625, 0.1875, 0.5312, 0.1875, 0.5312, 0.125, 0.5625, 0.5625, 0.5625, 0.625, 0.5312, 0.625, 0.5312, 0.5625, 0.5625, 0.0625, 0.5625, 0.125, 0.5312, 0.125, 0.5312, 0.0625, 0.5625, 0.5, 0.5625, 0.5625, 0.5312, 0.5625, 0.5312, 0.5, 0.5625, 0.9375, 0.5469, 1.0, 0.5312, 0.9375, 0.5469, 0.0, 0.5625, 0.0625, 0.5312, 0.0625, 0.5625, 0.4375, 0.5625, 0.5, 0.5312, 0.5, 0.5312, 0.4375, 0.5312, 0.625, 0.5312, 0.6875, 0.5, 0.6875, 0.5, 0.625, 0.5312, 0.125, 0.5312, 0.1875, 0.5, 0.1875, 0.5, 0.125, 0.5312, 0.5625, 0.5312, 0.625, 0.5, 0.625, 0.5, 0.5625, 0.5312, 0.0625, 0.5312, 0.125, 0.5, 0.125, 0.5, 0.0625, 0.5312, 0.5, 0.5312, 0.5625, 0.5, 0.5625, 0.5, 0.5, 0.5312, 0.9375, 0.5156, 1.0, 0.5, 0.9375, 0.5156, 0.0, 0.5312, 0.0625, 0.5, 0.0625, 0.5312, 0.4375, 0.5312, 0.5, 0.5, 0.5, 0.5, 0.4375, 0.5312, 0.875, 0.5312, 0.9375, 0.5, 0.9375, 0.5, 0.875, 0.5312, 0.375, 0.5312, 0.4375, 0.5, 0.4375, 0.5, 0.375, 0.5312, 0.8125, 0.5312, 0.875, 0.5, 0.875, 0.5, 0.8125, 0.5312, 0.3125, 0.5312, 0.375, 0.5, 0.375, 0.5, 0.3125, 0.5312, 0.75, 0.5312, 0.8125, 0.5, 0.8125, 0.5, 0.75, 0.5312, 0.25, 0.5312, 0.3125, 0.5, 0.3125, 0.5, 0.25, 0.5312, 0.6875, 0.5312, 0.75, 0.5, 0.75, 0.5, 0.6875, 0.5312, 0.1875, 0.5312, 0.25, 0.5, 0.25, 0.5, 0.1875, 0.5, 0.375, 0.5, 0.4375, 0.4688, 0.4375, 0.4688, 0.375, 0.5, 0.8125, 0.5, 0.875, 0.4688, 0.875, 0.4688, 0.8125, 0.5, 0.3125, 0.5, 0.375, 0.4688, 0.375, 0.4687, 0.3125, 0.5, 0.75, 0.5, 0.8125, 0.4688, 0.8125, 0.4688, 0.75, 0.5, 0.25, 0.5, 0.3125, 0.4687, 0.3125, 0.4688, 0.25, 0.5, 0.6875, 0.5, 0.75, 0.4688, 0.75, 0.4687, 0.6875, 0.5, 0.1875, 0.5, 0.25, 0.4688, 0.25, 0.4688, 0.1875, 0.5, 0.625, 0.5, 0.6875, 0.4687, 0.6875, 0.4688, 0.625, 0.5, 0.125, 0.5, 0.1875, 0.4688, 0.1875, 0.4688, 0.125, 0.5, 0.5625, 0.5, 0.625, 0.4688, 0.625, 0.4688, 0.5625, 0.5, 0.0625, 0.5, 0.125, 0.4688, 0.125, 0.4688, 0.0625, 0.5, 0.5, 0.5, 0.5625, 0.4688, 0.5625, 0.4687, 0.5, 0.5, 0.9375, 0.4844, 1.0, 0.4688, 0.9375, 0.4844, 0.0, 0.5, 0.0625, 0.4688, 0.0625, 0.5, 0.4375, 0.5, 0.5, 0.4687, 0.5, 0.4688, 0.4375, 0.5, 0.875, 0.5, 0.9375, 0.4688, 0.9375, 0.4688, 0.875, 0.4688, 0.125, 0.4688, 0.1875, 0.4375, 0.1875, 0.4375, 0.125, 0.4688, 0.5625, 0.4688, 0.625, 0.4375, 0.625, 0.4375, 0.5625, 0.4688, 0.0625, 0.4688, 0.125, 0.4375, 0.125, 0.4375, 0.0625, 0.4687, 0.5, 0.4688, 0.5625, 0.4375, 0.5625, 0.4375, 0.5, 0.4688, 0.9375, 0.4531, 1.0, 0.4375, 0.9375, 0.4531, 0.0, 0.4688, 0.0625, 0.4375, 0.0625, 0.4688, 0.4375, 0.4687, 0.5, 0.4375, 0.5, 0.4375, 0.4375, 0.4688, 0.875, 0.4688, 0.9375, 0.4375, 0.9375, 0.4375, 0.875, 0.4688, 0.375, 0.4688, 0.4375, 0.4375, 0.4375, 0.4375, 0.375, 0.4688, 0.8125, 0.4688, 0.875, 0.4375, 0.875, 0.4375, 0.8125, 0.4687, 0.3125, 0.4688, 0.375, 0.4375, 0.375, 0.4375, 0.3125, 0.4688, 0.75, 0.4688, 0.8125, 0.4375, 0.8125, 0.4375, 0.75, 0.4688, 0.25, 0.4687, 0.3125, 0.4375, 0.3125, 0.4375, 0.25, 0.4687, 0.6875, 0.4688, 0.75, 0.4375, 0.75, 0.4375, 0.6875, 0.4688, 0.1875, 0.4688, 0.25, 0.4375, 0.25, 0.4375, 0.1875, 0.4688, 0.625, 0.4687, 0.6875, 0.4375, 0.6875, 0.4375, 0.625, 0.4375, 0.3125, 0.4375, 0.375, 0.4062, 0.375, 0.4062, 0.3125, 0.4375, 0.75, 0.4375, 0.8125, 0.4062, 0.8125, 0.4062, 0.75, 0.4375, 0.25, 0.4375, 0.3125, 0.4062, 0.3125, 0.4062, 0.25, 0.4375, 0.6875, 0.4375, 0.75, 0.4062, 0.75, 0.4062, 0.6875, 0.4375, 0.1875, 0.4375, 0.25, 0.4062, 0.25, 0.4062, 0.1875, 0.4375, 0.625, 0.4375, 0.6875, 0.4062, 0.6875, 0.4062, 0.625, 0.4375, 0.125, 0.4375, 0.1875, 0.4062, 0.1875, 0.4062, 0.125, 0.4375, 0.5625, 0.4375, 0.625, 0.4062, 0.625, 0.4062, 0.5625, 0.4375, 0.0625, 0.4375, 0.125, 0.4062, 0.125, 0.4062, 0.0625, 0.4375, 0.5, 0.4375, 0.5625, 0.4062, 0.5625, 0.4062, 0.5, 0.4375, 0.9375, 0.4219, 1.0, 0.4062, 0.9375, 0.4219, 0.0, 0.4375, 0.0625, 0.4062, 0.0625, 0.4375, 0.4375, 0.4375, 0.5, 0.4062, 0.5, 0.4062, 0.4375, 0.4375, 0.875, 0.4375, 0.9375, 0.4062, 0.9375, 0.4062, 0.875, 0.4375, 0.375, 0.4375, 0.4375, 0.4062, 0.4375, 0.4062, 0.375, 0.4375, 0.8125, 0.4375, 0.875, 0.4062, 0.875, 0.4062, 0.8125, 0.4062, 0.0625, 0.4062, 0.125, 0.375, 0.125, 0.375, 0.0625, 0.4062, 0.5, 0.4062, 0.5625, 0.375, 0.5625, 0.375, 0.5, 0.4062, 0.9375, 0.3906, 1.0, 0.375, 0.9375, 0.3906, 0.0, 0.4062, 0.0625, 0.375, 0.0625, 0.4062, 0.4375, 0.4062, 0.5, 0.375, 0.5, 0.375, 0.4375, 0.4062, 0.875, 0.4062, 0.9375, 0.375, 0.9375, 0.375, 0.875, 0.4062, 0.375, 0.4062, 0.4375, 0.375, 0.4375, 0.375, 0.375, 0.4062, 0.8125, 0.4062, 0.875, 0.375, 0.875, 0.375, 0.8125, 0.4062, 0.3125, 0.4062, 0.375, 0.375, 0.375, 0.375, 0.3125, 0.4062, 0.75, 0.4062, 0.8125, 0.375, 0.8125, 0.375, 0.75, 0.4062, 0.25, 0.4062, 0.3125, 0.375, 0.3125, 0.375, 0.25, 0.4062, 0.6875, 0.4062, 0.75, 0.375, 0.75, 0.375, 0.6875, 0.4062, 0.1875, 0.4062, 0.25, 0.375, 0.25, 0.375, 0.1875, 0.4062, 0.625, 0.4062, 0.6875, 0.375, 0.6875, 0.375, 0.625, 0.4062, 0.125, 0.4062, 0.1875, 0.375, 0.1875, 0.375, 0.125, 0.4062, 0.5625, 0.4062, 0.625, 0.375, 0.625, 0.375, 0.5625, 0.375, 0.75, 0.375, 0.8125, 0.3438, 0.8125, 0.3438, 0.75, 0.375, 0.25, 0.375, 0.3125, 0.3438, 0.3125, 0.3438, 0.25, 0.375, 0.6875, 0.375, 0.75, 0.3438, 0.75, 0.3438, 0.6875, 0.375, 0.1875, 0.375, 0.25, 0.3438, 0.25, 0.3438, 0.1875, 0.375, 0.625, 0.375, 0.6875, 0.3438, 0.6875, 0.3438, 0.625, 0.375, 0.125, 0.375, 0.1875, 0.3438, 0.1875, 0.3438, 0.125, 0.375, 0.5625, 0.375, 0.625, 0.3438, 0.625, 0.3438, 0.5625, 0.375, 0.0625, 0.375, 0.125, 0.3438, 0.125, 0.3438, 0.0625, 0.375, 0.5, 0.375, 0.5625, 0.3438, 0.5625, 0.3437, 0.5, 0.375, 0.9375, 0.3594, 1.0, 0.3438, 0.9375, 0.3594, 0.0, 0.375, 0.0625, 0.3438, 0.0625, 0.375, 0.4375, 0.375, 0.5, 0.3437, 0.5, 0.3438, 0.4375, 0.375, 0.875, 0.375, 0.9375, 0.3438, 0.9375, 0.3438, 0.875, 0.375, 0.375, 0.375, 0.4375, 0.3438, 0.4375, 0.3438, 0.375, 0.375, 0.8125, 0.375, 0.875, 0.3438, 0.875, 0.3438, 0.8125, 0.375, 0.3125, 0.375, 0.375, 0.3438, 0.375, 0.3438, 0.3125, 0.3437, 0.5, 0.3438, 0.5625, 0.3125, 0.5625, 0.3125, 0.5, 0.3438, 0.9375, 0.3281, 1.0, 0.3125, 0.9375, 0.3281, 0.0, 0.3438, 0.0625, 0.3125, 0.0625, 0.3438, 0.4375, 0.3437, 0.5, 0.3125, 0.5, 0.3125, 0.4375, 0.3438, 0.875, 0.3438, 0.9375, 0.3125, 0.9375, 0.3125, 0.875, 0.3438, 0.375, 0.3438, 0.4375, 0.3125, 0.4375, 0.3125, 0.375, 0.3438, 0.8125, 0.3438, 0.875, 0.3125, 0.875, 0.3125, 0.8125, 0.3438, 0.3125, 0.3438, 0.375, 0.3125, 0.375, 0.3125, 0.3125, 0.3438, 0.75, 0.3438, 0.8125, 0.3125, 0.8125, 0.3125, 0.75, 0.3438, 0.25, 0.3438, 0.3125, 0.3125, 0.3125, 0.3125, 0.25, 0.3438, 0.6875, 0.3438, 0.75, 0.3125, 0.75, 0.3125, 0.6875, 0.3438, 0.1875, 0.3438, 0.25, 0.3125, 0.25, 0.3125, 0.1875, 0.3438, 0.625, 0.3438, 0.6875, 0.3125, 0.6875, 0.3125, 0.625, 0.3438, 0.125, 0.3438, 0.1875, 0.3125, 0.1875, 0.3125, 0.125, 0.3438, 0.5625, 0.3438, 0.625, 0.3125, 0.625, 0.3125, 0.5625, 0.3438, 0.0625, 0.3438, 0.125, 0.3125, 0.125, 0.3125, 0.0625, 0.3125, 0.25, 0.3125, 0.3125, 0.2812, 0.3125, 0.2812, 0.25, 0.3125, 0.6875, 0.3125, 0.75, 0.2812, 0.75, 0.2812, 0.6875, 0.3125, 0.1875, 0.3125, 0.25, 0.2812, 0.25, 0.2812, 0.1875, 0.3125, 0.625, 0.3125, 0.6875, 0.2812, 0.6875, 0.2812, 0.625, 0.3125, 0.125, 0.3125, 0.1875, 0.2812, 0.1875, 0.2812, 0.125, 0.3125, 0.5625, 0.3125, 0.625, 0.2812, 0.625, 0.2812, 0.5625, 0.3125, 0.0625, 0.3125, 0.125, 0.2812, 0.125, 0.2812, 0.0625, 0.3125, 0.5, 0.3125, 0.5625, 0.2812, 0.5625, 0.2812, 0.5, 0.3125, 0.9375, 0.2969, 1.0, 0.2812, 0.9375, 0.2969, 0.0, 0.3125, 0.0625, 0.2812, 0.0625, 0.3125, 0.4375, 0.3125, 0.5, 0.2812, 0.5, 0.2812, 0.4375, 0.3125, 0.875, 0.3125, 0.9375, 0.2812, 0.9375, 0.2812, 0.875, 0.3125, 0.375, 0.3125, 0.4375, 0.2812, 0.4375, 0.2812, 0.375, 0.3125, 0.8125, 0.3125, 0.875, 0.2812, 0.875, 0.2812, 0.8125, 0.3125, 0.3125, 0.3125, 0.375, 0.2812, 0.375, 0.2812, 0.3125, 0.3125, 0.75, 0.3125, 0.8125, 0.2812, 0.8125, 0.2812, 0.75, 0.2812, 0.9375, 0.2656, 1.0, 0.25, 0.9375, 0.2656, 0.0, 0.2812, 0.0625, 0.25, 0.0625, 0.2812, 0.4375, 0.2812, 0.5, 0.25, 0.5, 0.25, 0.4375, 0.2812, 0.875, 0.2812, 0.9375, 0.25, 0.9375, 0.25, 0.875, 0.2812, 0.375, 0.2812, 0.4375, 0.25, 0.4375, 0.25, 0.375, 0.2812, 0.8125, 0.2812, 0.875, 0.25, 0.875, 0.25, 0.8125, 0.2812, 0.3125, 0.2812, 0.375, 0.25, 0.375, 0.25, 0.3125, 0.2812, 0.75, 0.2812, 0.8125, 0.25, 0.8125, 0.25, 0.75, 0.2812, 0.25, 0.2812, 0.3125, 0.25, 0.3125, 0.25, 0.25, 0.2812, 0.6875, 0.2812, 0.75, 0.25, 0.75, 0.25, 0.6875, 0.2812, 0.1875, 0.2812, 0.25, 0.25, 0.25, 0.25, 0.1875, 0.2812, 0.625, 0.2812, 0.6875, 0.25, 0.6875, 0.25, 0.625, 0.2812, 0.125, 0.2812, 0.1875, 0.25, 0.1875, 0.25, 0.125, 0.2812, 0.5625, 0.2812, 0.625, 0.25, 0.625, 0.25, 0.5625, 0.2812, 0.0625, 0.2812, 0.125, 0.25, 0.125, 0.25, 0.0625, 0.2812, 0.5, 0.2812, 0.5625, 0.25, 0.5625, 0.25, 0.5, 0.25, 0.6875, 0.25, 0.75, 0.2188, 0.75, 0.2188, 0.6875, 0.25, 0.1875, 0.25, 0.25, 0.2188, 0.25, 0.2188, 0.1875, 0.25, 0.625, 0.25, 0.6875, 0.2188, 0.6875, 0.2188, 0.625, 0.25, 0.125, 0.25, 0.1875, 0.2188, 0.1875, 0.2188, 0.125, 0.25, 0.5625, 0.25, 0.625, 0.2188, 0.625, 0.2188, 0.5625, 0.25, 0.0625, 0.25, 0.125, 0.2188, 0.125, 0.2188, 0.0625, 0.25, 0.5, 0.25, 0.5625, 0.2188, 0.5625, 0.2187, 0.5, 0.25, 0.9375, 0.2344, 1.0, 0.2188, 0.9375, 0.2344, 0.0, 0.25, 0.0625, 0.2188, 0.0625, 0.25, 0.4375, 0.25, 0.5, 0.2187, 0.5, 0.2188, 0.4375, 0.25, 0.875, 0.25, 0.9375, 0.2188, 0.9375, 0.2188, 0.875, 0.25, 0.375, 0.25, 0.4375, 0.2188, 0.4375, 0.2188, 0.375, 0.25, 0.8125, 0.25, 0.875, 0.2188, 0.875, 0.2188, 0.8125, 0.25, 0.3125, 0.25, 0.375, 0.2188, 0.375, 0.2188, 0.3125, 0.25, 0.75, 0.25, 0.8125, 0.2188, 0.8125, 0.2188, 0.75, 0.25, 0.25, 0.25, 0.3125, 0.2188, 0.3125, 0.2188, 0.25, 0.2188, 0.4375, 0.2187, 0.5, 0.1875, 0.5, 0.1875, 0.4375, 0.2188, 0.875, 0.2188, 0.9375, 0.1875, 0.9375, 0.1875, 0.875, 0.2188, 0.375, 0.2188, 0.4375, 0.1875, 0.4375, 0.1875, 0.375, 0.2188, 0.8125, 0.2188, 0.875, 0.1875, 0.875, 0.1875, 0.8125, 0.2188, 0.3125, 0.2188, 0.375, 0.1875, 0.375, 0.1875, 0.3125, 0.2188, 0.75, 0.2188, 0.8125, 0.1875, 0.8125, 0.1875, 0.75, 0.2188, 0.25, 0.2188, 0.3125, 0.1875, 0.3125, 0.1875, 0.25, 0.2188, 0.6875, 0.2188, 0.75, 0.1875, 0.75, 0.1875, 0.6875, 0.2188, 0.1875, 0.2188, 0.25, 0.1875, 0.25, 0.1875, 0.1875, 0.2188, 0.625, 0.2188, 0.6875, 0.1875, 0.6875, 0.1875, 0.625, 0.2188, 0.125, 0.2188, 0.1875, 0.1875, 0.1875, 0.1875, 0.125, 0.2188, 0.5625, 0.2188, 0.625, 0.1875, 0.625, 0.1875, 0.5625, 0.2188, 0.0625, 0.2188, 0.125, 0.1875, 0.125, 0.1875, 0.0625, 0.2187, 0.5, 0.2188, 0.5625, 0.1875, 0.5625, 0.1875, 0.5, 0.2188, 0.9375, 0.2031, 1.0, 0.1875, 0.9375, 0.2031, 0.0, 0.2188, 0.0625, 0.1875, 0.0625, 0.1875, 0.1875, 0.1875, 0.25, 0.1562, 0.25, 0.1562, 0.1875, 0.1875, 0.625, 0.1875, 0.6875, 0.1562, 0.6875, 0.1563, 0.625, 0.1875, 0.125, 0.1875, 0.1875, 0.1562, 0.1875, 0.1562, 0.125, 0.1875, 0.5625, 0.1875, 0.625, 0.1563, 0.625, 0.1562, 0.5625, 0.1875, 0.0625, 0.1875, 0.125, 0.1562, 0.125, 0.1563, 0.0625, 0.1875, 0.5, 0.1875, 0.5625, 0.1562, 0.5625, 0.1562, 0.5, 0.1875, 0.9375, 0.1719, 1.0, 0.1563, 0.9375, 0.1719, 0.0, 0.1875, 0.0625, 0.1563, 0.0625, 0.1875, 0.4375, 0.1875, 0.5, 0.1562, 0.5, 0.1562, 0.4375, 0.1875, 0.875, 0.1875, 0.9375, 0.1563, 0.9375, 0.1562, 0.875, 0.1875, 0.375, 0.1875, 0.4375, 0.1562, 0.4375, 0.1563, 0.375, 0.1875, 0.8125, 0.1875, 0.875, 0.1562, 0.875, 0.1562, 0.8125, 0.1875, 0.3125, 0.1875, 0.375, 0.1563, 0.375, 0.1562, 0.3125, 0.1875, 0.75, 0.1875, 0.8125, 0.1562, 0.8125, 0.1562, 0.75, 0.1875, 0.25, 0.1875, 0.3125, 0.1562, 0.3125, 0.1562, 0.25, 0.1875, 0.6875, 0.1875, 0.75, 0.1562, 0.75, 0.1562, 0.6875, 0.1563, 0.375, 0.1562, 0.4375, 0.125, 0.4375, 0.125, 0.375, 0.1562, 0.8125, 0.1562, 0.875, 0.125, 0.875, 0.125, 0.8125, 0.1562, 0.3125, 0.1563, 0.375, 0.125, 0.375, 0.125, 0.3125, 0.1562, 0.75, 0.1562, 0.8125, 0.125, 0.8125, 0.125, 0.75, 0.1562, 0.25, 0.1562, 0.3125, 0.125, 0.3125, 0.125, 0.25, 0.1562, 0.6875, 0.1562, 0.75, 0.125, 0.75, 0.125, 0.6875, 0.1562, 0.1875, 0.1562, 0.25, 0.125, 0.25, 0.125, 0.1875, 0.1563, 0.625, 0.1562, 0.6875, 0.125, 0.6875, 0.125, 0.625, 0.1562, 0.125, 0.1562, 0.1875, 0.125, 0.1875, 0.125, 0.125, 0.1562, 0.5625, 0.1563, 0.625, 0.125, 0.625, 0.125, 0.5625, 0.1563, 0.0625, 0.1562, 0.125, 0.125, 0.125, 0.125, 0.0625, 0.1562, 0.5, 0.1562, 0.5625, 0.125, 0.5625, 0.125, 0.5, 0.1563, 0.9375, 0.1406, 1.0, 0.125, 0.9375, 0.1406, 0.0, 0.1563, 0.0625, 0.125, 0.0625, 0.1562, 0.4375, 0.1562, 0.5, 0.125, 0.5, 0.125, 0.4375, 0.1562, 0.875, 0.1563, 0.9375, 0.125, 0.9375, 0.125, 0.875, 0.125, 0.125, 0.125, 0.1875, 0.09375, 0.1875, 0.09375, 0.125, 0.125, 0.5625, 0.125, 0.625, 0.09375, 0.625, 0.09375, 0.5625, 0.125, 0.0625, 0.125, 0.125, 0.09375, 0.125, 0.09375, 0.0625, 0.125, 0.5, 0.125, 0.5625, 0.09375, 0.5625, 0.09375, 0.5, 0.125, 0.9375, 0.1094, 1.0, 0.09375, 0.9375, 0.1094, 0.0, 0.125, 0.0625, 0.09375, 0.0625, 0.125, 0.4375, 0.125, 0.5, 0.09375, 0.5, 0.09375, 0.4375, 0.125, 0.875, 0.125, 0.9375, 0.09375, 0.9375, 0.09375, 0.875, 0.125, 0.375, 0.125, 0.4375, 0.09375, 0.4375, 0.09375, 0.375, 0.125, 0.8125, 0.125, 0.875, 0.09375, 0.875, 0.09375, 0.8125, 0.125, 0.3125, 0.125, 0.375, 0.09375, 0.375, 0.09375, 0.3125, 0.125, 0.75, 0.125, 0.8125, 0.09375, 0.8125, 0.09375, 0.75, 0.125, 0.25, 0.125, 0.3125, 0.09375, 0.3125, 0.09375, 0.25, 0.125, 0.6875, 0.125, 0.75, 0.09375, 0.75, 0.09375, 0.6875, 0.125, 0.1875, 0.125, 0.25, 0.09375, 0.25, 0.09375, 0.1875, 0.125, 0.625, 0.125, 0.6875, 0.09375, 0.6875, 0.09375, 0.625, 0.09375, 0.8125, 0.09375, 0.875, 0.0625, 0.875, 0.0625, 0.8125, 0.09375, 0.3125, 0.09375, 0.375, 0.0625, 0.375, 0.0625, 0.3125, 0.09375, 0.75, 0.09375, 0.8125, 0.0625, 0.8125, 0.0625, 0.75, 0.09375, 0.25, 0.09375, 0.3125, 0.0625, 0.3125, 0.0625, 0.25, 0.09375, 0.6875, 0.09375, 0.75, 0.0625, 0.75, 0.0625, 0.6875, 0.09375, 0.1875, 0.09375, 0.25, 0.0625, 0.25, 0.0625, 0.1875, 0.09375, 0.625, 0.09375, 0.6875, 0.0625, 0.6875, 0.0625, 0.625, 0.09375, 0.125, 0.09375, 0.1875, 0.0625, 0.1875, 0.0625, 0.125, 0.09375, 0.5625, 0.09375, 0.625, 0.0625, 0.625, 0.0625, 0.5625, 0.09375, 0.0625, 0.09375, 0.125, 0.0625, 0.125, 0.0625, 0.0625, 0.09375, 0.5, 0.09375, 0.5625, 0.0625, 0.5625, 0.0625, 0.5, 0.09375, 0.9375, 0.07812, 1.0, 0.0625, 0.9375, 0.07812, 0.0, 0.09375, 0.0625, 0.0625, 0.0625, 0.09375, 0.4375, 0.09375, 0.5, 0.0625, 0.5, 0.0625, 0.4375, 0.09375, 0.875, 0.09375, 0.9375, 0.0625, 0.9375, 0.0625, 0.875, 0.09375, 0.375, 0.09375, 0.4375, 0.0625, 0.4375, 0.0625, 0.375, 0.0625, 0.5625, 0.0625, 0.625, 0.03125, 0.625, 0.03125, 0.5625, 0.0625, 0.0625, 0.0625, 0.125, 0.03125, 0.125, 0.03125, 0.0625, 0.0625, 0.5, 0.0625, 0.5625, 0.03125, 0.5625, 0.03125, 0.5, 0.0625, 0.9375, 0.04687, 1.0, 0.03125, 0.9375, 0.04687, 0.0, 0.0625, 0.0625, 0.03125, 0.0625, 0.0625, 0.4375, 0.0625, 0.5, 0.03125, 0.5, 0.03125, 0.4375, 0.0625, 0.875, 0.0625, 0.9375, 0.03125, 0.9375, 0.03125, 0.875, 0.0625, 0.375, 0.0625, 0.4375, 0.03125, 0.4375, 0.03125, 0.375, 0.0625, 0.8125, 0.0625, 0.875, 0.03125, 0.875, 0.03125, 0.8125, 0.0625, 0.3125, 0.0625, 0.375, 0.03125, 0.375, 0.03125, 0.3125, 0.0625, 0.75, 0.0625, 0.8125, 0.03125, 0.8125, 0.03125, 0.75, 0.0625, 0.25, 0.0625, 0.3125, 0.03125, 0.3125, 0.03125, 0.25, 0.0625, 0.6875, 0.0625, 0.75, 0.03125, 0.75, 0.03125, 0.6875, 0.0625, 0.1875, 0.0625, 0.25, 0.03125, 0.25, 0.03125, 0.1875, 0.0625, 0.625, 0.0625, 0.6875, 0.03125, 0.6875, 0.03125, 0.625, 0.0625, 0.125, 0.0625, 0.1875, 0.03125, 0.1875, 0.03125, 0.125, 0.03125, 0.3125, 0.03125, 0.375, 0.0, 0.375, 0.0, 0.3125, 0.03125, 0.75, 0.03125, 0.8125, 0.0, 0.8125, 0.0, 0.75, 0.03125, 0.25, 0.03125, 0.3125, 0.0, 0.3125, 0.0, 0.25, 0.03125, 0.6875, 0.03125, 0.75, 0.0, 0.75, 0.0, 0.6875, 0.03125, 0.1875, 0.03125, 0.25, 0.0, 0.25, 0.0, 0.1875, 0.03125, 0.625, 0.03125, 0.6875, 0.0, 0.6875, 0.0, 0.625, 0.03125, 0.125, 0.03125, 0.1875, 0.0, 0.1875, 0.0, 0.125, 0.03125, 0.5625, 0.03125, 0.625, 0.0, 0.625, 0.0, 0.5625, 0.03125, 0.0625, 0.03125, 0.125, 0.0, 0.125, 0.0, 0.0625, 0.03125, 0.5, 0.03125, 0.5625, 0.0, 0.5625, 0.0, 0.5, 0.03125, 0.9375, 0.01562, 1.0, 0.0, 0.9375, 0.01562, 0.0, 0.03125, 0.0625, 0.0, 0.0625, 0.03125, 0.4375, 0.03125, 0.5, 0.0, 0.5, 0.0, 0.4375, 0.03125, 0.875, 0.03125, 0.9375, 0.0, 0.9375, 0.0, 0.875, 0.03125, 0.375, 0.03125, 0.4375, 0.0, 0.4375, 0.0, 0.375, 0.03125, 0.8125, 0.03125, 0.875, 0.0, 0.875, 0.0, 0.8125, 1.0, 0.0625, 1.0, 0.125, 0.9687, 0.125, 0.9688, 0.0625, 1.0, 0.5, 1.0, 0.5625, 0.9687, 0.5625, 0.9687, 0.5, 1.0, 0.9375, 0.9844, 1.0, 0.9688, 0.9375, 0.9844, 0.0, 1.0, 0.0625, 0.9688, 0.0625, 1.0, 0.4375, 1.0, 0.5, 0.9687, 0.5, 0.9687, 0.4375, 1.0, 0.875, 1.0, 0.9375, 0.9688, 0.9375, 0.9687, 0.875, 1.0, 0.375, 1.0, 0.4375, 0.9687, 0.4375, 0.9688, 0.375, 1.0, 0.8125, 1.0, 0.875, 0.9687, 0.875, 0.9687, 0.8125, 1.0, 0.3125, 1.0, 0.375, 0.9688, 0.375, 0.9687, 0.3125, 1.0, 0.75, 1.0, 0.8125, 0.9687, 0.8125, 0.9688, 0.75, 1.0, 0.25, 1.0, 0.3125, 0.9687, 0.3125, 0.9688, 0.25, 1.0, 0.6875, 1.0, 0.75, 0.9688, 0.75, 0.9687, 0.6875, 1.0, 0.1875, 1.0, 0.25, 0.9688, 0.25, 0.9687, 0.1875, 1.0, 0.625, 1.0, 0.6875, 0.9687, 0.6875, 0.9688, 0.625, 1.0, 0.125, 1.0, 0.1875, 0.9687, 0.1875, 0.9687, 0.125, 1.0, 0.5625, 1.0, 0.625, 0.9688, 0.625, 0.9687, 0.5625, 0.9688, 0.75, 0.9687, 0.8125, 0.9375, 0.8125, 0.9375, 0.75, 0.9688, 0.25, 0.9687, 0.3125, 0.9375, 0.3125, 0.9375, 0.25, 0.9687, 0.6875, 0.9688, 0.75, 0.9375, 0.75, 0.9375, 0.6875, 0.9687, 0.1875, 0.9688, 0.25, 0.9375, 0.25, 0.9375, 0.1875, 0.9688, 0.625, 0.9687, 0.6875, 0.9375, 0.6875, 0.9375, 0.625, 0.9687, 0.125, 0.9687, 0.1875, 0.9375, 0.1875, 0.9375, 0.125, 0.9687, 0.5625, 0.9688, 0.625, 0.9375, 0.625, 0.9375, 0.5625, 0.9688, 0.0625, 0.9687, 0.125, 0.9375, 0.125, 0.9375, 0.0625, 0.9687, 0.5, 0.9687, 0.5625, 0.9375, 0.5625, 0.9375, 0.5, 0.9688, 0.9375, 0.9531, 1.0, 0.9375, 0.9375, 0.9531, 0.0, 0.9688, 0.0625, 0.9375, 0.0625, 0.9687, 0.4375, 0.9687, 0.5, 0.9375, 0.5, 0.9375, 0.4375, 0.9687, 0.875, 0.9688, 0.9375, 0.9375, 0.9375, 0.9375, 0.875, 0.9688, 0.375, 0.9687, 0.4375, 0.9375, 0.4375, 0.9375, 0.375, 0.9687, 0.8125, 0.9687, 0.875, 0.9375, 0.875, 0.9375, 0.8125, 0.9687, 0.3125, 0.9688, 0.375, 0.9375, 0.375, 0.9375, 0.3125, 0.9375, 0.5, 0.9375, 0.5625, 0.9062, 0.5625, 0.9062, 0.5, 0.9375, 0.9375, 0.9219, 1.0, 0.9062, 0.9375, 0.9219, 0.0, 0.9375, 0.0625, 0.9062, 0.0625, 0.9375, 0.4375, 0.9375, 0.5, 0.9062, 0.5, 0.9062, 0.4375, 0.9375, 0.875, 0.9375, 0.9375, 0.9062, 0.9375, 0.9062, 0.875, 0.9375, 0.375, 0.9375, 0.4375, 0.9062, 0.4375, 0.9062, 0.375, 0.9375, 0.8125, 0.9375, 0.875, 0.9062, 0.875, 0.9062, 0.8125, 0.9375, 0.3125, 0.9375, 0.375, 0.9062, 0.375, 0.9062, 0.3125, 0.9375, 0.75, 0.9375, 0.8125, 0.9062, 0.8125, 0.9062, 0.75, 0.9375, 0.25, 0.9375, 0.3125, 0.9062, 0.3125, 0.9062, 0.25, 0.9375, 0.6875, 0.9375, 0.75, 0.9062, 0.75, 0.9062, 0.6875, 0.9375, 0.1875, 0.9375, 0.25, 0.9062, 0.25, 0.9062, 0.1875, 0.9375, 0.625, 0.9375, 0.6875, 0.9062, 0.6875, 0.9062, 0.625, 0.9375, 0.125, 0.9375, 0.1875, 0.9062, 0.1875, 0.9062, 0.125, 0.9375, 0.5625, 0.9375, 0.625, 0.9062, 0.625, 0.9062, 0.5625, 0.9375, 0.0625, 0.9375, 0.125, 0.9062, 0.125, 0.9062, 0.0625, 0.9062, 0.25, 0.9062, 0.3125, 0.875, 0.3125, 0.875, 0.25, 0.9062, 0.6875, 0.9062, 0.75, 0.875, 0.75, 0.875, 0.6875, 0.9062, 0.1875, 0.9062, 0.25, 0.875, 0.25, 0.875, 0.1875, 0.9062, 0.625, 0.9062, 0.6875, 0.875, 0.6875, 0.875, 0.625, 0.9062, 0.125, 0.9062, 0.1875, 0.875, 0.1875, 0.875, 0.125, 0.9062, 0.5625, 0.9062, 0.625, 0.875, 0.625, 0.875, 0.5625, 0.9062, 0.0625, 0.9062, 0.125, 0.875, 0.125, 0.875, 0.0625, 0.9062, 0.5, 0.9062, 0.5625, 0.875, 0.5625, 0.875, 0.5, 0.9062, 0.9375, 0.8906, 1.0, 0.875, 0.9375, 0.8906, 0.0, 0.9062, 0.0625, 0.875, 0.0625, 0.9062, 0.4375, 0.9062, 0.5, 0.875, 0.5, 0.875, 0.4375, 0.9062, 0.875, 0.9062, 0.9375, 0.875, 0.9375, 0.875, 0.875, 0.9062, 0.375, 0.9062, 0.4375, 0.875, 0.4375, 0.875, 0.375, 0.9062, 0.8125, 0.9062, 0.875, 0.875, 0.875, 0.875, 0.8125, 0.9062, 0.3125, 0.9062, 0.375, 0.875, 0.375, 0.875, 0.3125, 0.9062, 0.75, 0.9062, 0.8125, 0.875, 0.8125, 0.875, 0.75, 0.8594, 0.0, 0.875, 0.0625, 0.8438, 0.0625, 0.875, 0.4375, 0.875, 0.5, 0.8437, 0.5, 0.8437, 0.4375, 0.875, 0.875, 0.875, 0.9375, 0.8438, 0.9375, 0.8438, 0.875, 0.875, 0.375, 0.875, 0.4375, 0.8437, 0.4375, 0.8438, 0.375, 0.875, 0.8125, 0.875, 0.875, 0.8438, 0.875, 0.8437, 0.8125, 0.875, 0.3125, 0.875, 0.375, 0.8438, 0.375, 0.8437, 0.3125, 0.875, 0.75, 0.875, 0.8125, 0.8437, 0.8125, 0.8438, 0.75, 0.875, 0.25, 0.875, 0.3125, 0.8437, 0.3125, 0.8438, 0.25, 0.875, 0.6875, 0.875, 0.75, 0.8438, 0.75, 0.8437, 0.6875, 0.875, 0.1875, 0.875, 0.25, 0.8438, 0.25, 0.8437, 0.1875, 0.875, 0.625, 0.875, 0.6875, 0.8437, 0.6875, 0.8438, 0.625, 0.875, 0.125, 0.875, 0.1875, 0.8437, 0.1875, 0.8438, 0.125, 0.875, 0.5625, 0.875, 0.625, 0.8438, 0.625, 0.8437, 0.5625, 0.875, 0.0625, 0.875, 0.125, 0.8438, 0.125, 0.8438, 0.0625, 0.875, 0.5, 0.875, 0.5625, 0.8437, 0.5625, 0.8437, 0.5, 0.875, 0.9375, 0.8594, 1.0, 0.8438, 0.9375, 0.8437, 0.1875, 0.8438, 0.25, 0.8125, 0.25, 0.8125, 0.1875, 0.8438, 0.625, 0.8437, 0.6875, 0.8125, 0.6875, 0.8125, 0.625, 0.8438, 0.125, 0.8437, 0.1875, 0.8125, 0.1875, 0.8125, 0.125, 0.8437, 0.5625, 0.8438, 0.625, 0.8125, 0.625, 0.8125, 0.5625, 0.8438, 0.0625, 0.8438, 0.125, 0.8125, 0.125, 0.8125, 0.0625, 0.8437, 0.5, 0.8437, 0.5625, 0.8125, 0.5625, 0.8125, 0.5, 0.8438, 0.9375, 0.8281, 1.0, 0.8125, 0.9375, 0.8281, 0.0, 0.8438, 0.0625, 0.8125, 0.0625, 0.8437, 0.4375, 0.8437, 0.5, 0.8125, 0.5, 0.8125, 0.4375, 0.8438, 0.875, 0.8438, 0.9375, 0.8125, 0.9375, 0.8125, 0.875, 0.8438, 0.375, 0.8437, 0.4375, 0.8125, 0.4375, 0.8125, 0.375, 0.8437, 0.8125, 0.8438, 0.875, 0.8125, 0.875, 0.8125, 0.8125, 0.8437, 0.3125, 0.8438, 0.375, 0.8125, 0.375, 0.8125, 0.3125, 0.8438, 0.75, 0.8437, 0.8125, 0.8125, 0.8125, 0.8125, 0.75, 0.8438, 0.25, 0.8437, 0.3125, 0.8125, 0.3125, 0.8125, 0.25, 0.8437, 0.6875, 0.8438, 0.75, 0.8125, 0.75, 0.8125, 0.6875, 0.8125, 0.875, 0.8125, 0.9375, 0.7812, 0.9375, 0.7812, 0.875, 0.8125, 0.375, 0.8125, 0.4375, 0.7812, 0.4375, 0.7812, 0.375, 0.8125, 0.8125, 0.8125, 0.875, 0.7812, 0.875, 0.7812, 0.8125, 0.8125, 0.3125, 0.8125, 0.375, 0.7812, 0.375, 0.7812, 0.3125, 0.8125, 0.75, 0.8125, 0.8125, 0.7812, 0.8125, 0.7812, 0.75, 0.8125, 0.25, 0.8125, 0.3125, 0.7812, 0.3125, 0.7812, 0.25, 0.8125, 0.6875, 0.8125, 0.75, 0.7812, 0.75, 0.7812, 0.6875, 0.8125, 0.1875, 0.8125, 0.25, 0.7812, 0.25, 0.7812, 0.1875, 0.8125, 0.625, 0.8125, 0.6875, 0.7812, 0.6875, 0.7812, 0.625, 0.8125, 0.125, 0.8125, 0.1875, 0.7812, 0.1875, 0.7812, 0.125, 0.8125, 0.5625, 0.8125, 0.625, 0.7812, 0.625, 0.7812, 0.5625, 0.8125, 0.0625, 0.8125, 0.125, 0.7812, 0.125, 0.7812, 0.0625, 0.8125, 0.5, 0.8125, 0.5625, 0.7812, 0.5625, 0.7812, 0.5, 0.8125, 0.9375, 0.7969, 1.0, 0.7812, 0.9375, 0.7969, 0.0, 0.8125, 0.0625, 0.7812, 0.0625, 0.8125, 0.4375, 0.8125, 0.5, 0.7812, 0.5, 0.7812, 0.4375, 0.7812, 0.625, 0.7812, 0.6875, 0.75, 0.6875, 0.75, 0.625, 0.7812, 0.125, 0.7812, 0.1875, 0.75, 0.1875, 0.75, 0.125, 0.7812, 0.5625, 0.7812, 0.625, 0.75, 0.625, 0.75, 0.5625, 0.7812, 0.0625, 0.7812, 0.125, 0.75, 0.125, 0.75, 0.0625, 0.7812, 0.5, 0.7812, 0.5625, 0.75, 0.5625, 0.75, 0.5, 0.7812, 0.9375, 0.7656, 1.0, 0.75, 0.9375, 0.7656, 0.0, 0.7812, 0.0625, 0.75, 0.0625, 0.7812, 0.4375, 0.7812, 0.5, 0.75, 0.5, 0.75, 0.4375, 0.7812, 0.875, 0.7812, 0.9375, 0.75, 0.9375, 0.75, 0.875, 0.7812, 0.375, 0.7812, 0.4375, 0.75, 0.4375, 0.75, 0.375, 0.7812, 0.8125, 0.7812, 0.875, 0.75, 0.875, 0.75, 0.8125, 0.7812, 0.3125, 0.7812, 0.375, 0.75, 0.375, 0.75, 0.3125, 0.7812, 0.75, 0.7812, 0.8125, 0.75, 0.8125, 0.75, 0.75, 0.7812, 0.25, 0.7812, 0.3125, 0.75, 0.3125, 0.75, 0.25, 0.7812, 0.6875, 0.7812, 0.75, 0.75, 0.75, 0.75, 0.6875, 0.7812, 0.1875, 0.7812, 0.25, 0.75, 0.25, 0.75, 0.1875])
_ca = me_sphere_002.color_attributes.new('Color', 'FLOAT_COLOR', 'POINT')
_ca.data.foreach_set('color', [0.08865, 0.2346, 0.5089, 1.0, 0.08865, 0.2346, 0.5089, 1.0, 0.0319, 0.0319, 0.0319, 1.0, 0.0319, 0.0319, 0.0319, 1.0, 0.0319, 0.0319, 0.0319, 1.0, 1.0, 1.0, 1.0, 1.0, 0.08865, 0.2346, 0.5089, 1.0, 0.08865, 0.2346, 0.5089, 1.0, 0.08865, 0.2346, 0.5089, 1.0, 0.08865, 0.2346, 0.5089, 1.0, 0.08865, 0.2346, 0.5089, 1.0, 1.0, 1.0, 1.0, 1.0, 0.0319, 0.0319, 0.0319, 1.0, 0.0319, 0.0319, 0.0319, 1.0, 0.0319, 0.0319, 0.0319, 1.0, 0.0319, 0.0319, 0.0319, 1.0, 1.0, 1.0, 1.0, 1.0, 1.0, 1.0, 1.0, 1.0, 0.08865, 0.2346, 0.5089, 1.0, 0.08865, 0.2346, 0.5089, 1.0, 0.08865, 0.2346, 0.5089, 1.0, 0.08865, 0.2346, 0.5089, 1.0, 0.08865, 0.2346, 0.5089, 1.0, 0.08865, 0.2346, 0.5089, 1.0, 0.08865, 0.2346, 0.5089, 1.0, 0.08865, 0.2346, 0.5089, 1.0, 1.0, 1.0, 1.0, 1.0, 0.0319, 0.0319, 0.0319, 1.0, 0.0319, 0.0319, 0.0319, 1.0, 0.0319, 0.0319, 0.0319, 1.0, 0.0319, 0.0319, 0.0319, 1.0, 1.0, 1.0, 1.0, 1.0, 1.0, 1.0, 1.0, 1.0, 0.08865, 0.2346, 0.5089, 1.0, 0.08865, 0.2346, 0.5089, 1.0, 0.08865, 0.2346, 0.5089, 1.0, 0.08865, 0.2346, 0.5089, 1.0, 0.08865, 0.2346, 0.5089, 1.0, 0.08865, 0.2346, 0.5089, 1.0, 0.08865, 0.2346, 0.5089, 1.0, 0.08865, 0.2346, 0.5089, 1.0, 1.0, 1.0, 1.0, 1.0, 0.04183, 0.04183, 0.04183, 1.0, 0.0319, 0.0319, 0.0319, 1.0, 0.0319, 0.0319, 0.0319, 1.0, 0.0319, 0.0319, 0.0319, 1.0, 1.0, 1.0, 1.0, 1.0, 1.0, 1.0, 1.0, 1.0, 0.08865, 0.2346, 0.5089, 1.0, 0.08865, 0.2346, 0.5089, 1.0, 0.08865, 0.2346, 0.5089, 1.0, 0.08865, 0.2346, 0.5089, 1.0, 0.08865, 0.2346, 0.5089, 1.0, 0.08865, 0.2346, 0.5089, 1.0, 0.08865, 0.2346, 0.5089, 1.0, 0.08865, 0.2346, 0.5089, 1.0, 1.0, 1.0, 1.0, 1.0, 0.0319, 0.0319, 0.0319, 1.0, 0.0319, 0.0319, 0.0319, 1.0, 0.0319, 0.0319, 0.0319, 1.0, 0.0319, 0.0319, 0.0319, 1.0, 1.0, 1.0, 1.0, 1.0, 1.0, 1.0, 1.0, 1.0, 0.08865, 0.2346, 0.5089, 1.0, 0.08865, 0.2346, 0.5089, 1.0, 0.08865, 0.2346, 0.5089, 1.0, 0.08865, 0.2346, 0.5089, 1.0, 0.08865, 0.2346, 0.5089, 1.0, 0.08865, 0.2346, 0.5089, 1.0, 0.08865, 0.2346, 0.5089, 1.0, 0.08865, 0.2346, 0.5089, 1.0, 1.0, 1.0, 1.0, 1.0, 0.0319, 0.0319, 0.0319, 1.0, 0.0319, 0.0319, 0.0319, 1.0, 0.0319, 0.0319, 0.0319, 1.0, 0.0319, 0.0319, 0.0319, 1.0, 1.0, 1.0, 1.0, 1.0, 1.0, 1.0, 1.0, 1.0, 0.08865, 0.2346, 0.5089, 1.0, 0.08865, 0.2346, 0.5089, 1.0, 0.08865, 0.2346, 0.5089, 1.0, 0.08865, 0.2346, 0.5089, 1.0, 0.08865, 0.2346, 0.5089, 1.0, 0.08865, 0.2346, 0.5089, 1.0, 0.08865, 0.2346, 0.5089, 1.0, 0.08865, 0.2346, 0.5089, 1.0, 0.08865, 0.2346, 0.5089, 1.0, 1.0, 1.0, 1.0, 1.0, 0.0319, 0.0319, 0.0319, 1.0, 0.0319, 0.0319, 0.0319, 1.0, 0.0319, 0.0319, 0.0319, 1.0, 0.0319, 0.0319, 0.0319, 1.0, 1.0, 1.0, 1.0, 1.0, 1.0, 1.0, 1.0, 1.0, 0.08865, 0.2346, 0.5089, 1.0, 0.08865, 0.2346, 0.5089, 1.0, 0.08865, 0.2346, 0.5089, 1.0, 0.08865, 0.2346, 0.5089, 1.0, 0.08865, 0.2346, 0.5089, 1.0, 0.08865, 0.2346, 0.5089, 1.0, 0.08865, 0.2346, 0.5089, 1.0, 0.08865, 0.2346, 0.5089, 1.0, 1.0, 1.0, 1.0, 1.0, 0.0319, 0.0319, 0.0319, 1.0, 0.0319, 0.0319, 0.0319, 1.0, 0.0319, 0.0319, 0.0319, 1.0, 0.0319, 0.0319, 0.0319, 1.0, 1.0, 1.0, 1.0, 1.0, 1.0, 1.0, 1.0, 1.0, 0.09018, 0.2358, 0.5097, 1.0, 0.08865, 0.2346, 0.5089, 1.0, 0.08865, 0.2346, 0.5089, 1.0, 0.08865, 0.2346, 0.5089, 1.0, 0.08865, 0.2346, 0.5089, 1.0, 0.08865, 0.2346, 0.5089, 1.0, 0.08865, 0.2346, 0.5089, 1.0, 0.08865, 0.2346, 0.5089, 1.0, 1.0, 1.0, 1.0, 1.0, 0.0319, 0.0319, 0.0319, 1.0, 0.0319, 0.0319, 0.0319, 1.0, 0.0319, 0.0319, 0.0319, 1.0, 0.0319, 0.0319, 0.0319, 1.0, 1.0, 1.0, 1.0, 1.0, 1.0, 1.0, 1.0, 1.0, 0.08867, 0.2346, 0.5089, 1.0, 0.08865, 0.2346, 0.5089, 1.0, 0.08865, 0.2346, 0.5089, 1.0, 0.08865, 0.2346, 0.5089, 1.0, 0.08865, 0.2346, 0.5089, 1.0, 0.08865, 0.2346, 0.5089, 1.0, 0.08865, 0.2346, 0.5089, 1.0, 0.08865, 0.2346, 0.5089, 1.0, 1.0, 1.0, 1.0, 1.0, 0.0319, 0.0319, 0.0319, 1.0, 0.0319, 0.0319, 0.0319, 1.0, 0.0319, 0.0319, 0.0319, 1.0, 0.0319, 0.0319, 0.0319, 1.0, 1.0, 1.0, 1.0, 1.0, 1.0, 1.0, 1.0, 1.0, 0.08865, 0.2346, 0.5089, 1.0, 0.08865, 0.2346, 0.5089, 1.0, 0.08865, 0.2346, 0.5089, 1.0, 0.08865, 0.2346, 0.5089, 1.0, 0.08865, 0.2346, 0.5089, 1.0, 0.08865, 0.2346, 0.5089, 1.0, 0.08865, 0.2346, 0.5089, 1.0, 0.08865, 0.2346, 0.5089, 1.0, 1.0, 1.0, 1.0, 1.0, 0.0319, 0.0319, 0.0319, 1.0, 0.0319, 0.0319, 0.0319, 1.0, 0.0319, 0.0319, 0.0319, 1.0, 0.0319, 0.0319, 0.0319, 1.0, 1.0, 1.0, 1.0, 1.0, 1.0, 1.0, 1.0, 1.0, 0.08865, 0.2346, 0.5089, 1.0, 0.08865, 0.2346, 0.5089, 1.0, 0.08865, 0.2346, 0.5089, 1.0, 0.08865, 0.2346, 0.5089, 1.0, 0.08865, 0.2346, 0.5089, 1.0, 0.08865, 0.2346, 0.5089, 1.0, 0.08865, 0.2346, 0.5089, 1.0, 0.08865, 0.2346, 0.5089, 1.0, 1.0, 1.0, 1.0, 1.0, 0.0319, 0.0319, 0.0319, 1.0, 0.1125, 0.2453, 0.4948, 1.0, 0.1142, 0.2497, 0.5043, 1.0, 0.0319, 0.0319, 0.0319, 1.0, 1.0, 1.0, 1.0, 1.0, 1.0, 1.0, 1.0, 1.0, 0.08865, 0.2346, 0.5089, 1.0, 0.08865, 0.2346, 0.5089, 1.0, 0.08865, 0.2346, 0.5089, 1.0, 0.08865, 0.2346, 0.5089, 1.0, 0.08865, 0.2346, 0.5089, 1.0, 0.08865, 0.2346, 0.5089, 1.0, 0.08865, 0.2346, 0.5089, 1.0, 0.08865, 0.2346, 0.5089, 1.0, 1.0, 1.0, 1.0, 1.0, 0.0319, 0.0319, 0.0319, 1.0, 0.03204, 0.03228, 0.03274, 1.0, 0.0319, 0.0319, 0.0319, 1.0, 0.0319, 0.0319, 0.0319, 1.0, 1.0, 1.0, 1.0, 1.0, 1.0, 1.0, 1.0, 1.0, 0.08865, 0.2346, 0.5089, 1.0, 0.08865, 0.2346, 0.5089, 1.0, 0.08865, 0.2346, 0.5089, 1.0, 0.08865, 0.2346, 0.5089, 1.0, 0.08865, 0.2346, 0.5089, 1.0, 0.08865, 0.2346, 0.5089, 1.0, 0.08865, 0.2346, 0.5089, 1.0, 0.08865, 0.2346, 0.5089, 1.0, 1.0, 1.0, 1.0, 1.0, 0.0319, 0.0319, 0.0319, 1.0, 0.0319, 0.0319, 0.0319, 1.0, 0.0319, 0.0319, 0.0319, 1.0, 0.0319, 0.0319, 0.0319, 1.0, 1.0, 1.0, 1.0, 1.0, 1.0, 1.0, 1.0, 1.0, 0.08865, 0.2346, 0.5089, 1.0, 0.08865, 0.2346, 0.5089, 1.0, 0.08865, 0.2346, 0.5089, 1.0, 0.08865, 0.2346, 0.5089, 1.0, 0.08865, 0.2346, 0.5089, 1.0, 0.08865, 0.2346, 0.5089, 1.0, 0.08865, 0.2346, 0.5089, 1.0, 0.08865, 0.2346, 0.5089, 1.0, 1.0, 1.0, 1.0, 1.0, 0.0319, 0.0319, 0.0319, 1.0, 0.0319, 0.0319, 0.0319, 1.0, 0.0319, 0.0319, 0.0319, 1.0, 0.0319, 0.0319, 0.0319, 1.0, 1.0, 1.0, 1.0, 1.0, 1.0, 1.0, 1.0, 1.0, 0.09287, 0.2381, 0.5112, 1.0, 0.08865, 0.2346, 0.5089, 1.0, 0.08865, 0.2346, 0.5089, 1.0, 0.08865, 0.2346, 0.5089, 1.0, 0.08865, 0.2346, 0.5089, 1.0, 0.08865, 0.2346, 0.5089, 1.0, 0.08865, 0.2346, 0.5089, 1.0, 0.08865, 0.2346, 0.5089, 1.0, 1.0, 1.0, 1.0, 1.0, 0.0319, 0.0319, 0.0319, 1.0, 0.0319, 0.0319, 0.0319, 1.0, 0.0319, 0.0319, 0.0319, 1.0, 0.0319, 0.0319, 0.0319, 1.0, 1.0, 1.0, 1.0, 1.0, 1.0, 1.0, 1.0, 1.0, 0.08865, 0.2346, 0.5089, 1.0, 0.08865, 0.2346, 0.5089, 1.0, 0.08865, 0.2346, 0.5089, 1.0, 0.08865, 0.2346, 0.5089, 1.0, 0.08865, 0.2346, 0.5089, 1.0, 0.08865, 0.2346, 0.5089, 1.0, 0.08865, 0.2346, 0.5089, 1.0, 0.08865, 0.2346, 0.5089, 1.0, 1.0, 1.0, 1.0, 1.0, 0.0319, 0.0319, 0.0319, 1.0, 0.0319, 0.0319, 0.0319, 1.0, 0.0319, 0.0319, 0.0319, 1.0, 0.0319, 0.0319, 0.0319, 1.0, 1.0, 1.0, 1.0, 1.0, 1.0, 1.0, 1.0, 1.0, 0.08865, 0.2346, 0.5089, 1.0, 0.08865, 0.2346, 0.5089, 1.0, 0.08865, 0.2346, 0.5089, 1.0, 0.08865, 0.2346, 0.5089, 1.0, 0.08865, 0.2346, 0.5089, 1.0, 0.08865, 0.2346, 0.5089, 1.0, 0.08865, 0.2346, 0.5089, 1.0, 0.08865, 0.2346, 0.5089, 1.0, 1.0, 1.0, 1.0, 1.0, 0.0319, 0.0319, 0.0319, 1.0, 0.0319, 0.0319, 0.0319, 1.0, 0.0319, 0.0319, 0.0319, 1.0, 0.0319, 0.0319, 0.0319, 1.0, 1.0, 1.0, 1.0, 1.0, 1.0, 1.0, 1.0, 1.0, 0.08865, 0.2346, 0.5089, 1.0, 0.08865, 0.2346, 0.5089, 1.0, 0.08865, 0.2346, 0.5089, 1.0, 0.08865, 0.2346, 0.5089, 1.0, 0.08865, 0.2346, 0.5089, 1.0, 0.08865, 0.2346, 0.5089, 1.0, 0.08865, 0.2346, 0.5089, 1.0, 0.08865, 0.2346, 0.5089, 1.0, 1.0, 1.0, 1.0, 1.0, 0.0319, 0.0319, 0.0319, 1.0, 0.0319, 0.0319, 0.0319, 1.0, 0.0319, 0.0319, 0.0319, 1.0, 0.0319, 0.0319, 0.0319, 1.0, 1.0, 1.0, 1.0, 1.0, 1.0, 1.0, 1.0, 1.0, 0.08865, 0.2346, 0.5089, 1.0, 0.08865, 0.2346, 0.5089, 1.0, 0.08865, 0.2346, 0.5089, 1.0, 0.08865, 0.2346, 0.5089, 1.0, 0.08865, 0.2346, 0.5089, 1.0, 0.08865, 0.2346, 0.5089, 1.0, 0.08865, 0.2346, 0.5089, 1.0, 0.08866, 0.2346, 0.5089, 1.0, 1.0, 1.0, 1.0, 1.0, 0.0319, 0.0319, 0.0319, 1.0, 0.0319, 0.0319, 0.0319, 1.0, 0.0319, 0.0319, 0.0319, 1.0, 0.0319, 0.0319, 0.0319, 1.0, 0.769, 0.769, 0.769, 1.0, 1.0, 1.0, 1.0, 1.0, 0.08865, 0.2346, 0.5089, 1.0, 0.08865, 0.2346, 0.5089, 1.0, 0.08865, 0.2346, 0.5089, 1.0, 0.08865, 0.2346, 0.5089, 1.0, 0.08865, 0.2346, 0.5089, 1.0, 0.08865, 0.2346, 0.5089, 1.0, 0.08865, 0.2346, 0.5089, 1.0, 0.08865, 0.2346, 0.5089, 1.0, 1.0, 1.0, 1.0, 1.0, 0.0319, 0.0319, 0.0319, 1.0, 0.0319, 0.0319, 0.0319, 1.0, 0.0319, 0.0319, 0.0319, 1.0, 0.0319, 0.0319, 0.0319, 1.0, 1.0, 1.0, 1.0, 1.0, 1.0, 1.0, 1.0, 1.0, 0.08865, 0.2346, 0.5089, 1.0, 0.08865, 0.2346, 0.5089, 1.0, 0.08865, 0.2346, 0.5089, 1.0, 0.08865, 0.2346, 0.5089, 1.0, 0.08865, 0.2346, 0.5089, 1.0, 0.08865, 0.2346, 0.5089, 1.0, 0.08865, 0.2346, 0.5089, 1.0, 0.08865, 0.2346, 0.5089, 1.0, 0.08865, 0.2346, 0.5089, 1.0, 1.0, 1.0, 1.0, 1.0, 0.0319, 0.0319, 0.0319, 1.0, 0.0319, 0.0319, 0.0319, 1.0, 0.0319, 0.0319, 0.0319, 1.0, 0.0319, 0.0319, 0.0319, 1.0, 1.0, 1.0, 1.0, 1.0, 1.0, 1.0, 1.0, 1.0, 0.08865, 0.2346, 0.5089, 1.0, 0.08865, 0.2346, 0.5089, 1.0, 0.08865, 0.2346, 0.5089, 1.0, 0.08865, 0.2346, 0.5089, 1.0, 0.08865, 0.2346, 0.5089, 1.0, 0.08865, 0.2346, 0.5089, 1.0, 0.08865, 0.2346, 0.5089, 1.0, 0.08865, 0.2346, 0.5089, 1.0, 1.0, 1.0, 1.0, 1.0, 0.0319, 0.0319, 0.0319, 1.0, 0.06124, 0.1095, 0.2003, 1.0, 0.1008, 0.2141, 0.4273, 1.0, 0.0319, 0.0319, 0.0319, 1.0, 1.0, 1.0, 1.0, 1.0, 1.0, 1.0, 1.0, 1.0, 0.08865, 0.2346, 0.5089, 1.0, 0.08865, 0.2346, 0.5089, 1.0, 0.08865, 0.2346, 0.5089, 1.0, 0.08865, 0.2346, 0.5089, 1.0, 0.08865, 0.2346, 0.5089, 1.0, 0.08865, 0.2346, 0.5089, 1.0, 0.08865, 0.2346, 0.5089, 1.0, 0.08865, 0.2346, 0.5089, 1.0, 0.8234, 0.8517, 0.9049, 1.0, 0.0319, 0.0319, 0.0319, 1.0, 0.0319, 0.0319, 0.0319, 1.0, 0.0319, 0.0319, 0.0319, 1.0, 0.0319, 0.0319, 0.0319, 1.0, 1.0, 1.0, 1.0, 1.0, 1.0, 1.0, 1.0, 1.0, 0.08865, 0.2346, 0.5089, 1.0, 0.08865, 0.2346, 0.5089, 1.0, 0.08865, 0.2346, 0.5089, 1.0, 0.08865, 0.2346, 0.5089, 1.0, 0.08865, 0.2346, 0.5089, 1.0, 0.08865, 0.2346, 0.5089, 1.0, 0.08865, 0.2346, 0.5089, 1.0, 0.08865, 0.2346, 0.5089, 1.0, 1.0, 1.0, 1.0, 1.0, 0.04243, 0.04243, 0.04243, 1.0, 0.0319, 0.0319, 0.0319, 1.0, 0.0319, 0.0319, 0.0319, 1.0, 0.0319, 0.0319, 0.0319, 1.0, 1.0, 1.0, 1.0, 1.0, 1.0, 1.0, 1.0, 1.0, 0.08865, 0.2346, 0.5089, 1.0, 0.08865, 0.2346, 0.5089, 1.0, 0.08865, 0.2346, 0.5089, 1.0, 0.08865, 0.2346, 0.5089, 1.0, 0.08865, 0.2346, 0.5089, 1.0, 0.08865, 0.2346, 0.5089, 1.0, 0.08865, 0.2346, 0.5089, 1.0, 0.08865, 0.2346, 0.5089, 1.0, 1.0, 1.0, 1.0, 1.0, 0.0319, 0.0319, 0.0319, 1.0, 0.0319, 0.0319, 0.0319, 1.0, 0.0319, 0.0319, 0.0319, 1.0, 0.0319, 0.0319, 0.0319, 1.0, 1.0, 1.0, 1.0, 1.0, 1.0, 1.0, 1.0, 1.0, 0.08865, 0.2346, 0.5089, 1.0, 0.08865, 0.2346, 0.5089, 1.0, 0.08865, 0.2346, 0.5089, 1.0, 0.08865, 0.2346, 0.5089, 1.0, 0.08865, 0.2346, 0.5089, 1.0, 0.08865, 0.2346, 0.5089, 1.0, 0.08865, 0.2346, 0.5089, 1.0, 0.08865, 0.2346, 0.5089, 1.0, 1.0, 1.0, 1.0, 1.0, 0.0319, 0.0319, 0.0319, 1.0, 0.0319, 0.0319, 0.0319, 1.0, 0.0319, 0.0319, 0.0319, 1.0, 0.0319, 0.0319, 0.0319, 1.0, 1.0, 1.0, 1.0, 1.0, 1.0, 1.0, 1.0, 1.0, 0.08865, 0.2346, 0.5089, 1.0, 0.08865, 0.2346, 0.5089, 1.0, 0.08865, 0.2346, 0.5089, 1.0, 0.08865, 0.2346, 0.5089, 1.0, 0.08865, 0.2346, 0.5089, 1.0, 0.08865, 0.2346, 0.5089, 1.0, 0.08865, 0.2346, 0.5089, 1.0, 0.08865, 0.2346, 0.5089, 1.0, 1.0, 1.0, 1.0, 1.0, 0.0319, 0.0319, 0.0319, 1.0, 0.0319, 0.0319, 0.0319, 1.0, 0.0319, 0.0319, 0.0319, 1.0, 0.0319, 0.0319, 0.0319, 1.0, 1.0, 1.0, 1.0, 1.0, 1.0, 1.0, 1.0, 1.0, 0.08865, 0.2346, 0.5089, 1.0, 0.08865, 0.2346, 0.5089, 1.0, 0.08865, 0.2346, 0.5089, 1.0, 0.08865, 0.2346, 0.5089, 1.0, 0.08865, 0.2346, 0.5089, 1.0, 0.08865, 0.2346, 0.5089, 1.0, 0.08865, 0.2346, 0.5089, 1.0, 0.08865, 0.2346, 0.5089, 1.0, 1.0, 1.0, 1.0, 1.0, 0.0319, 0.0319, 0.0319, 1.0, 0.0319, 0.0319, 0.0319, 1.0, 0.0319, 0.0319, 0.0319, 1.0, 0.0319, 0.0319, 0.0319, 1.0, 1.0, 1.0, 1.0, 1.0, 1.0, 1.0, 1.0, 1.0, 0.08865, 0.2346, 0.5089, 1.0, 0.08865, 0.2346, 0.5089, 1.0, 0.08865, 0.2346, 0.5089, 1.0, 0.08865, 0.2346, 0.5089, 1.0, 0.08865, 0.2346, 0.5089, 1.0, 0.08865, 0.2346, 0.5089, 1.0, 0.08865, 0.2346, 0.5089, 1.0, 0.09727, 0.2418, 0.5135, 1.0, 1.0, 1.0, 1.0, 1.0, 0.05576, 0.05576, 0.05576, 1.0, 0.0319, 0.0319, 0.0319, 1.0, 0.0319, 0.0319, 0.0319, 1.0, 0.0319, 0.0319, 0.0319, 1.0, 1.0, 1.0, 1.0, 1.0, 1.0, 1.0, 1.0, 1.0, 0.08865, 0.2346, 0.5089, 1.0, 0.08865, 0.2346, 0.5089, 1.0, 0.08865, 0.2346, 0.5089, 1.0, 0.08865, 0.2346, 0.5089, 1.0, 0.08865, 0.2346, 0.5089, 1.0, 0.08865, 0.2346, 0.5089, 1.0, 0.08865, 0.2346, 0.5089, 1.0, 0.09646, 0.2411, 0.5131, 1.0, 1.0, 1.0, 1.0, 1.0, 0.03195, 0.03195, 0.03195, 1.0, 0.05643, 0.09682, 0.1727, 1.0, 0.06332, 0.115, 0.2123, 1.0, 0.0319, 0.0319, 0.0319, 1.0, 1.0, 1.0, 1.0, 1.0, 1.0, 1.0, 1.0, 1.0, 0.08865, 0.2346, 0.5089, 1.0, 0.08865, 0.2346, 0.5089, 1.0, 0.08865, 0.2346, 0.5089, 1.0, 0.08865, 0.2346, 0.5089, 1.0, 0.08865, 0.2346, 0.5089, 1.0, 0.08865, 0.2346, 0.5089, 1.0, 0.08865, 0.2346, 0.5089, 1.0, 0.08879, 0.2347, 0.509, 1.0, 1.0, 1.0, 1.0, 1.0, 0.0319, 0.0319, 0.0319, 1.0, 0.0319, 0.0319, 0.0319, 1.0, 0.0319, 0.0319, 0.0319, 1.0, 0.0319, 0.0319, 0.0319, 1.0, 1.0, 1.0, 1.0, 1.0, 1.0, 1.0, 1.0, 1.0, 0.08865, 0.2346, 0.5089, 1.0, 0.08865, 0.2346, 0.5089, 1.0, 0.08865, 0.2346, 0.5089, 1.0, 0.08865, 0.2346, 0.5089, 1.0, 0.08865, 0.2346, 0.5089, 1.0, 0.08865, 0.2346, 0.5089, 1.0, 1.0, 1.0, 1.0, 1.0, 0.0319, 0.0319, 0.0319, 1.0, 1.0, 1.0, 1.0, 1.0, 0.08865, 0.2346, 0.5089, 1.0, 0.08865, 0.2346, 0.5089, 1.0, 0.08865, 0.2346, 0.5089, 1.0])
me_sphere_002.materials.append(mat_material_001)
me_sphere_002.update()

# ---- objects
ob_sphere = bpy.data.objects.new('Sphere', me_sphere_002)

# ---- transforms, parenting, visibility, modifiers, constraints
ob_sphere.location = (0.0, 0.0, 0.0)
_m = ob_sphere.modifiers.new('Subdivision', 'SUBSURF')
_m.levels = 2
_m = ob_sphere.modifiers.new('Dynamic Paint', 'DYNAMIC_PAINT')

# ---- collection membership
scene.collection.objects.link(ob_sphere)

# ---- scene / render settings (as saved in the file)
scene.frame_start = 1; scene.frame_end = 250; scene.frame_set(130)
scene.render.engine = 'BLENDER_EEVEE_NEXT'
bpy.context.view_layer.update()

# ---- added for rendering (the .blend has no active camera and no usable light): camera, sun
cam_auto = bpy.data.cameras.new('AutoCamera')
cam_auto.lens = 50.0
cam_auto.sensor_width = 36.0
cam_auto.clip_end = 1000.0
ob_auto_camera = bpy.data.objects.new('AutoCamera', cam_auto)
scene.collection.objects.link(ob_auto_camera)
ob_auto_camera.location = (24.0399, -28.8478, 19.2319)
ob_auto_camera.rotation_euler = (1.09748, -7.21219e-08, 0.694738)
scene.camera = ob_auto_camera
light_auto_sun = bpy.data.lights.new('AutoSun', 'SUN')
light_auto_sun.energy = 3.0
light_auto_sun.angle = 0.0523599
ob_auto_sun = bpy.data.objects.new('AutoSun', light_auto_sun)
scene.collection.objects.link(ob_auto_sun)
ob_auto_sun.rotation_euler = (0.872665, 0.174533, 0.523599)
bpy.context.view_layer.update()
